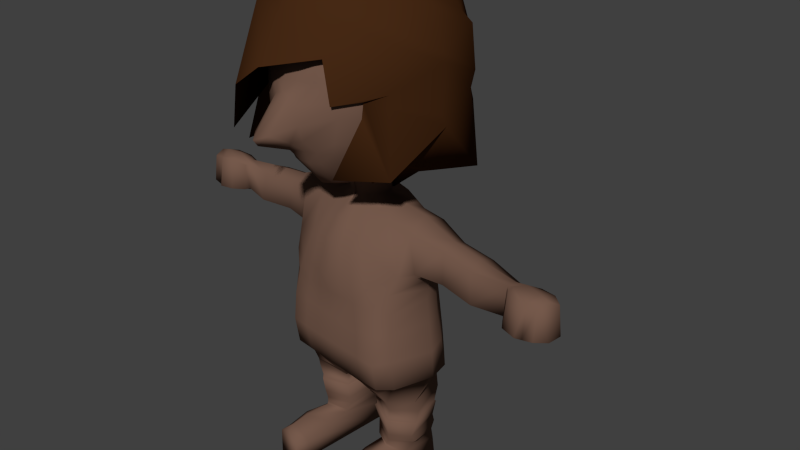 # Source: pirate3.blend  (saved by Blender 2.73.0; exported with 4.5.12 LTS)
import bpy
from mathutils import Matrix  # noqa: F401  (used for matrix-valued properties, if any)

bpy.ops.wm.read_factory_settings(use_empty=True)
scene = bpy.context.scene
scene.name = 'Scene'

# ---- collections
col_collection_1 = bpy.data.collections.new('Collection 1'); scene.collection.children.link(col_collection_1)

# ---- materials (node trees are filled in below, after node groups)
mat_material = bpy.data.materials.new('Material')
mat_material.alpha_threshold = 0.0
mat_material.use_transparent_shadow = False
mat_material.diffuse_color = (0.06072, 0.02195, 0.00731, 1.0)
mat_material.roughness = 0.5
mat_material.specular_intensity = 0.0
mat_material_001 = bpy.data.materials.new('Material.001')
mat_material_001.alpha_threshold = 0.0
mat_material_001.use_transparent_shadow = False
mat_material_001.diffuse_color = (0.1789, 0.101, 0.07178, 1.0)
mat_material_001.roughness = 0.5
mat_material_001.specular_intensity = 0.0

# ---- material node trees

# ---- world
world_world = bpy.data.worlds.new('World'); scene.world = world_world
world_world.color = (0.05088, 0.05088, 0.05088)
world_world.use_sun_shadow = False
world_world.sun_shadow_jitter_overblur = 0.0
world_world.cycles.sampling_method = 'MANUAL'
world_world.cycles.sample_map_resolution = 256

# ---- cameras
cam_camera = bpy.data.cameras.new('Camera')
cam_camera.clip_end = 100.0
cam_camera.lens = 35.0
cam_camera.sensor_width = 32.0
cam_camera.sensor_height = 18.0
cam_camera.ortho_scale = 7.314
cam_camera.dof.focus_distance = 0.0
cam_camera.dof.aperture_fstop = 128.0

# ---- meshes
me_sphere_001 = bpy.data.meshes.new('Sphere.001')
me_sphere_001.from_pydata([(-0.4425, 0.01313, 3.797), (-0.7631, 0.01313, 3.723), (-1.038, 0.01313, 3.453), (-1.25, 0.01313, 3.307), (-1.382, 0.01313, 2.857), (-1.428, 0.01313, 2.716), (-1.382, 0.01313, 2.169), (-1.45, 0.01313, 1.975), (-1.263, 0.01352, 1.486), (-0.7631, 0.01313, 1.362), (-0.4425, 0.01313, 1.229), (-0.3964, 0.1851, 3.835), (-0.674, 0.3454, 3.664), (-0.9124, 0.4831, 3.569), (-1.095, 0.5887, 3.178), (-1.21, 0.6551, 3.071), (-1.25, 0.6777, 2.513), (-1.21, 0.6551, 2.35), (-1.269, 0.6888, 1.546), (-1.107, 0.5959, 1.628), (-0.674, 0.3454, 1.192), (-0.3964, 0.1851, 0.9953), (-0.09845, 0.01313, 1.184), (-0.2705, 0.3111, 3.797), (-0.4308, 0.5887, 3.742), (-0.5684, 0.8271, 3.453), (-0.674, 1.01, 3.339), (-0.7404, 1.125, 2.857), (-0.7631, 1.164, 2.655), (-0.7404, 1.125, 2.169), (-0.7741, 1.183, 1.995), (-0.6809, 1.022, 1.486), (-0.4308, 0.5887, 1.362), (-0.2705, 0.3111, 1.229), (-0.09845, 0.3572, 3.845), (-0.09845, 0.6777, 3.664), (-0.09845, 0.953, 3.594), (-0.09845, 1.164, 3.178), (-0.09845, 1.297, 3.081), (-0.09845, 1.342, 2.513), (-0.09845, 1.297, 2.339), (-0.09845, 1.364, 1.476), (-0.09845, 1.125, 1.677), (-0.09845, 0.6777, 1.137), (-0.09845, 0.3572, 0.9433), (0.07356, 0.3111, 3.797), (0.2338, 0.5887, 3.751), (0.3715, 0.8271, 3.453), (0.4771, 1.01, 3.307), (0.5435, 1.125, 2.857), (0.5662, 1.164, 2.725), (0.5435, 1.125, 2.169), (0.5772, 1.183, 1.943), (0.484, 1.022, 1.486), (0.2338, 0.5887, 1.362), (0.07356, 0.3111, 1.229), (-0.09845, 0.01313, 3.842), (0.1995, 0.1851, 3.846), (0.4771, 0.3454, 3.664), (0.7155, 0.4831, 3.586), (0.8985, 0.5887, 3.178), (1.013, 0.6551, 3.039), (1.053, 0.6777, 2.513), (1.013, 0.6551, 2.296), (1.118, 0.6888, 1.359), (0.9103, 0.5959, 1.672), (0.4771, 0.3454, 1.192), (0.1995, 0.1851, 0.9552), (0.2456, 0.01313, 3.797), (0.5662, 0.01313, 3.736), (0.8414, 0.01313, 3.453), (1.053, 0.01313, 3.33), (1.185, 0.01313, 2.857), (1.231, 0.01313, 2.76), (1.185, 0.01313, 2.169), (1.253, 0.01313, 2.056), (1.066, 0.01352, 1.486), (0.5662, 0.01313, 1.362), (0.2456, 0.01313, 1.229), (0.1995, -0.1589, 3.794), (0.4771, -0.3192, 3.664), (0.7155, -0.4568, 3.576), (0.8985, -0.5624, 3.178), (1.013, -0.6288, 3.058), (1.053, -0.6515, 2.513), (1.013, -0.6288, 2.349), (1.072, -0.6625, 1.536), (0.9103, -0.5689, 1.698), (0.4771, -0.3192, 1.342), (0.1995, -0.1589, 1.093), (0.07356, -0.2848, 3.797), (0.2338, -0.5624, 3.77), (0.3715, -0.8008, 3.453), (0.4771, -0.9838, 3.313), (0.5435, -1.099, 2.884), (0.5981, -1.073, 2.379), (0.8029, -0.7847, 2.412), (0.8367, -0.843, 2.248), (0.484, -0.9953, 1.486), (0.4024, -0.3178, 1.322), (0.1021, -0.2848, 1.229), (-0.09845, -0.3309, 3.838), (-0.09845, -0.6515, 3.664), (-0.09845, -0.9268, 3.61), (-0.09845, -1.138, 3.234), (-0.09845, -1.455, 2.745), (-0.2705, -0.2848, 3.797), (-0.4308, -0.5624, 3.769), (-0.5684, -0.8008, 3.453), (-0.674, -0.9838, 3.37), (-0.5074, -1.494, 2.477), (-0.8057, -1.383, 1.869), (-0.9948, -0.7059, 2.233), (-0.8933, -0.4917, 2.028), (-0.5114, -0.6488, 1.486), (-0.5895, -0.3329, 1.476), (-0.2426, -0.2848, 1.229), (-0.3964, -0.1589, 3.85), (-0.674, -0.3192, 3.664), (-0.9124, -0.4568, 3.567), (-1.095, -0.5624, 3.178), (-1.21, -0.6288, 3.058), (-1.25, -0.6515, 2.513), (-1.21, -0.6288, 2.318), (-1.305, -0.8715, 1.472), (-1.01, -0.5689, 1.644), (-0.674, -0.4118, 1.243), (-0.3964, -0.1589, 1.052)], [], [(10, 9, 20, 21), (9, 8, 19, 20), (8, 7, 18, 19), (7, 6, 17, 18), (6, 5, 16, 17), (5, 4, 15, 16), (4, 3, 14, 15), (3, 2, 13, 14), (2, 1, 12, 13), (1, 0, 11, 12), (21, 20, 32, 33), (20, 19, 31, 32), (19, 18, 30, 31), (18, 17, 29, 30), (17, 16, 28, 29), (16, 15, 27, 28), (15, 14, 26, 27), (14, 13, 25, 26), (13, 12, 24, 25), (12, 11, 23, 24), (33, 32, 43, 44), (32, 31, 42, 43), (31, 30, 41, 42), (30, 29, 40, 41), (29, 28, 39, 40), (28, 27, 38, 39), (27, 26, 37, 38), (26, 25, 36, 37), (25, 24, 35, 36), (24, 23, 34, 35), (44, 43, 54, 55), (43, 42, 53, 54), (42, 41, 52, 53), (41, 40, 51, 52), (40, 39, 50, 51), (39, 38, 49, 50), (38, 37, 48, 49), (37, 36, 47, 48), (36, 35, 46, 47), (35, 34, 45, 46), (55, 54, 66, 67), (54, 53, 65, 66), (53, 52, 64, 65), (52, 51, 63, 64), (51, 50, 62, 63), (50, 49, 61, 62), (49, 48, 60, 61), (48, 47, 59, 60), (47, 46, 58, 59), (46, 45, 57, 58), (67, 66, 77, 78), (66, 65, 76, 77), (65, 64, 75, 76), (64, 63, 74, 75), (63, 62, 73, 74), (62, 61, 72, 73), (61, 60, 71, 72), (60, 59, 70, 71), (59, 58, 69, 70), (58, 57, 68, 69), (78, 77, 88, 89), (77, 76, 87, 88), (76, 75, 86, 87), (75, 74, 85, 86), (74, 73, 84, 85), (73, 72, 83, 84), (72, 71, 82, 83), (71, 70, 81, 82), (70, 69, 80, 81), (69, 68, 79, 80), (89, 88, 99, 100), (88, 87, 98, 99), (87, 86, 97, 98), (86, 85, 96, 97), (85, 84, 95, 96), (84, 83, 94, 95), (83, 82, 93, 94), (82, 81, 92, 93), (81, 80, 91, 92), (80, 79, 90, 91), (94, 93, 104, 105), (93, 92, 103, 104), (92, 91, 102, 103), (91, 90, 101, 102), (105, 104, 109, 110), (104, 103, 108, 109), (103, 102, 107, 108), (102, 101, 106, 107), (116, 115, 126, 127), (115, 114, 125, 126), (114, 113, 124, 125), (113, 112, 123, 124), (112, 111, 122, 123), (111, 110, 121, 122), (110, 109, 120, 121), (109, 108, 119, 120), (108, 107, 118, 119), (107, 106, 117, 118), (22, 10, 21), (0, 56, 11), (22, 21, 33), (11, 56, 23), (22, 33, 44), (23, 56, 34), (22, 44, 55), (34, 56, 45), (22, 55, 67), (45, 56, 57), (22, 67, 78), (57, 56, 68), (22, 78, 89), (68, 56, 79), (22, 89, 100), (79, 56, 90), (90, 56, 101), (101, 56, 106), (22, 116, 127), (106, 56, 117), (22, 127, 10), (127, 126, 9, 10), (126, 125, 8, 9), (125, 124, 7, 8), (124, 123, 6, 7), (123, 122, 5, 6), (122, 121, 4, 5), (121, 120, 3, 4), (120, 119, 2, 3), (119, 118, 1, 2), (118, 117, 0, 1), (117, 56, 0)])
me_sphere_001.polygons.foreach_set('use_smooth', [True] * 130)
_uv = me_sphere_001.uv_layers.new(name='UVMap')
_uv.uv.foreach_set('vector', [0.3698, 0.418, 0.3599, 0.4185, 0.3626, 0.4066, 0.373, 0.4126, 0.3599, 0.4185, 0.3501, 0.4186, 0.343, 0.4052, 0.3626, 0.4066, 0.3501, 0.4186, 0.3443, 0.4235, 0.3367, 0.4088, 0.343, 0.4052, 0.3443, 0.4235, 0.3438, 0.4268, 0.3293, 0.4282, 0.3367, 0.4088, 0.3438, 0.4268, 0.3396, 0.4335, 0.3299, 0.4315, 0.3293, 0.4282, 0.3396, 0.4335, 0.3394, 0.4354, 0.3327, 0.4396, 0.3299, 0.4315, 0.3394, 0.4354, 0.339, 0.4395, 0.334, 0.4411, 0.3327, 0.4396, 0.339, 0.4395, 0.34, 0.4414, 0.3371, 0.4444, 0.334, 0.4411, 0.34, 0.4414, 0.3411, 0.4441, 0.3392, 0.4458, 0.3371, 0.4444, 0.3411, 0.4441, 0.3427, 0.4459, 0.3419, 0.4471, 0.3392, 0.4458, 0.373, 0.4126, 0.3626, 0.4063, 0.3681, 0.3841, 0.3801, 0.4057, 0.3626, 0.4063, 0.343, 0.405, 0.2812, 0.3348, 0.3681, 0.3841, 0.343, 0.405, 0.3367, 0.4088, 0.2958, 0.4228, 0.2812, 0.3348, 0.3367, 0.4088, 0.3293, 0.4282, 0.3043, 0.431, 0.2958, 0.4228, 0.3293, 0.4282, 0.3299, 0.4315, 0.3181, 0.4428, 0.3043, 0.431, 0.3299, 0.4315, 0.3327, 0.4396, 0.3226, 0.4455, 0.3181, 0.4428, 0.3327, 0.4396, 0.334, 0.4411, 0.3312, 0.4483, 0.3226, 0.4455, 0.334, 0.4411, 0.3371, 0.4444, 0.3344, 0.4487, 0.3312, 0.4483, 0.3371, 0.4444, 0.3392, 0.4458, 0.3386, 0.449, 0.3344, 0.4487, 0.3392, 0.4458, 0.3419, 0.4471, 0.3416, 0.4487, 0.3386, 0.449, 0.1768, 0.06328, 0.199, 0.1794, 0.06271, 0.147, 0.07068, 0.01961, 0.199, 0.1794, 0.2812, 0.3348, 0.07552, 0.3858, 0.06271, 0.147, 0.2812, 0.3348, 0.2958, 0.4228, 0.1086, 0.4872, 0.07552, 0.3858, 0.2958, 0.4228, 0.3043, 0.431, 0.2998, 0.4701, 0.1086, 0.4872, 0.3043, 0.431, 0.3181, 0.4428, 0.3099, 0.4667, 0.2998, 0.4701, 0.3181, 0.4428, 0.3226, 0.4455, 0.328, 0.4597, 0.3099, 0.4667, 0.3226, 0.4455, 0.3312, 0.4483, 0.3309, 0.4581, 0.328, 0.4597, 0.3312, 0.4483, 0.3344, 0.4487, 0.3368, 0.4544, 0.3309, 0.4581, 0.3344, 0.4487, 0.3386, 0.449, 0.3395, 0.4525, 0.3368, 0.4544, 0.3386, 0.449, 0.3416, 0.4487, 0.3424, 0.4502, 0.3395, 0.4525, 0.07204, 0.9804, 0.06272, 0.8461, 0.2061, 0.811, 0.1836, 0.9336, 0.06272, 0.8461, 0.07447, 0.5944, 0.2916, 0.6466, 0.2061, 0.811, 0.07447, 0.5944, 0.1086, 0.4872, 0.3175, 0.5355, 0.2916, 0.6466, 0.1086, 0.4872, 0.2998, 0.4701, 0.3249, 0.5112, 0.3175, 0.5355, 0.2998, 0.4701, 0.3099, 0.4667, 0.335, 0.4785, 0.3249, 0.5112, 0.3099, 0.4667, 0.328, 0.4597, 0.3365, 0.474, 0.335, 0.4785, 0.328, 0.4597, 0.3309, 0.4581, 0.34, 0.464, 0.3365, 0.474, 0.3309, 0.4581, 0.3368, 0.4544, 0.3414, 0.4599, 0.34, 0.464, 0.3368, 0.4544, 0.3395, 0.4525, 0.343, 0.4546, 0.3414, 0.4599, 0.3395, 0.4525, 0.3424, 0.4502, 0.3439, 0.4512, 0.343, 0.4546, 0.2088, 0.9005, 0.2387, 0.7973, 0.3314, 0.8716, 0.2718, 0.9797, 0.2387, 0.7973, 0.2916, 0.6466, 0.4756, 0.7125, 0.3314, 0.8716, 0.2916, 0.6466, 0.3175, 0.5355, 0.5116, 0.5983, 0.4756, 0.7125, 0.3175, 0.5355, 0.3249, 0.5112, 0.3686, 0.492, 0.5116, 0.5983, 0.3249, 0.5112, 0.335, 0.4785, 0.3621, 0.4833, 0.3686, 0.492, 0.335, 0.4785, 0.3365, 0.474, 0.3536, 0.4689, 0.3621, 0.4833, 0.3365, 0.474, 0.34, 0.464, 0.3515, 0.4649, 0.3536, 0.4689, 0.34, 0.464, 0.3414, 0.4599, 0.3485, 0.4579, 0.3515, 0.4649, 0.3414, 0.4599, 0.343, 0.4546, 0.3471, 0.4547, 0.3485, 0.4579, 0.343, 0.4546, 0.3439, 0.4512, 0.3457, 0.4512, 0.3471, 0.4547, 0.3982, 0.4242, 0.4056, 0.4337, 0.3973, 0.4424, 0.3917, 0.4329, 0.4056, 0.4337, 0.5501, 0.4918, 0.4038, 0.4566, 0.3973, 0.4424, 0.5501, 0.4918, 0.5116, 0.5983, 0.3955, 0.4636, 0.4038, 0.4566, 0.5116, 0.5983, 0.3686, 0.492, 0.3893, 0.4628, 0.3955, 0.4636, 0.3686, 0.492, 0.3621, 0.4833, 0.3684, 0.4592, 0.3893, 0.4628, 0.3621, 0.4833, 0.3536, 0.4689, 0.3658, 0.4585, 0.3684, 0.4592, 0.3536, 0.4689, 0.3515, 0.4649, 0.3575, 0.4561, 0.3658, 0.4585, 0.3515, 0.4649, 0.3485, 0.4579, 0.3542, 0.4541, 0.3575, 0.4561, 0.3485, 0.4579, 0.3471, 0.4547, 0.3499, 0.4521, 0.3542, 0.4541, 0.3471, 0.4547, 0.3457, 0.4512, 0.3473, 0.4501, 0.3499, 0.4521, 0.5643, 0.01814, 0.6105, 0.02424, 0.5931, 0.07027, 0.551, 0.04204, 0.6105, 0.02424, 0.6804, 0.02749, 0.6583, 0.1072, 0.5931, 0.07027, 0.6804, 0.02749, 0.7792, 0.05759, 0.686, 0.1006, 0.6583, 0.1072, 0.7792, 0.05759, 0.794, 0.07407, 0.7387, 0.1799, 0.686, 0.1006, 0.794, 0.07407, 0.8751, 0.1469, 0.7588, 0.201, 0.7387, 0.1799, 0.8751, 0.1469, 0.8866, 0.1624, 0.8237, 0.2622, 0.7588, 0.201, 0.8866, 0.1624, 0.9403, 0.2374, 0.8443, 0.2827, 0.8237, 0.2622, 0.9403, 0.2374, 0.9577, 0.2783, 0.8941, 0.3348, 0.8443, 0.2827, 0.9577, 0.2783, 0.981, 0.3479, 0.9236, 0.3702, 0.8941, 0.3348, 0.981, 0.3479, 0.9872, 0.4079, 0.9571, 0.4177, 0.9236, 0.3702, 0.551, 0.04204, 0.5924, 0.07129, 0.582, 0.07131, 0.5368, 0.06369, 0.5924, 0.07129, 0.6581, 0.1082, 0.5848, 0.1499, 0.582, 0.07131, 0.6581, 0.1082, 0.686, 0.1006, 0.686, 0.1932, 0.5848, 0.1499, 0.686, 0.1006, 0.7387, 0.1799, 0.7078, 0.2179, 0.686, 0.1932, 0.7387, 0.1799, 0.7588, 0.201, 0.6653, 0.2659, 0.7078, 0.2179, 0.7588, 0.201, 0.8237, 0.2622, 0.7299, 0.3359, 0.6653, 0.2659, 0.8237, 0.2622, 0.8443, 0.2827, 0.8015, 0.3684, 0.7299, 0.3359, 0.8443, 0.2827, 0.8941, 0.3348, 0.8358, 0.3871, 0.8015, 0.3684, 0.8941, 0.3348, 0.9236, 0.3702, 0.8927, 0.4159, 0.8358, 0.3871, 0.9236, 0.3702, 0.9571, 0.4177, 0.9365, 0.4393, 0.8927, 0.4159, 0.7299, 0.3359, 0.8015, 0.3684, 0.768, 0.4592, 0.6644, 0.4602, 0.8015, 0.3684, 0.8358, 0.3871, 0.8351, 0.4624, 0.768, 0.4592, 0.8358, 0.3871, 0.8927, 0.4159, 0.8746, 0.4646, 0.8351, 0.4624, 0.8927, 0.4159, 0.9365, 0.4393, 0.9289, 0.4674, 0.8746, 0.4646, 0.6644, 0.4602, 0.768, 0.4592, 0.797, 0.5506, 0.6207, 0.5396, 0.768, 0.4592, 0.8351, 0.4624, 0.8281, 0.5368, 0.797, 0.5506, 0.8351, 0.4624, 0.8746, 0.4646, 0.8875, 0.515, 0.8281, 0.5368, 0.8746, 0.4646, 0.9289, 0.4674, 0.9331, 0.4959, 0.8875, 0.515, 0.5566, 0.9308, 0.566, 0.8842, 0.5962, 0.8927, 0.5818, 0.9358, 0.566, 0.8842, 0.5778, 0.8532, 0.646, 0.8335, 0.5962, 0.8927, 0.5778, 0.8532, 0.6198, 0.7814, 0.677, 0.8197, 0.646, 0.8335, 0.6198, 0.7814, 0.6554, 0.7306, 0.7023, 0.7425, 0.677, 0.8197, 0.6554, 0.7306, 0.5442, 0.6387, 0.7274, 0.7156, 0.7023, 0.7425, 0.5442, 0.6387, 0.6207, 0.5396, 0.8011, 0.6608, 0.7274, 0.7156, 0.6207, 0.5396, 0.797, 0.5506, 0.8241, 0.6427, 0.8011, 0.6608, 0.797, 0.5506, 0.8281, 0.5368, 0.878, 0.5962, 0.8241, 0.6427, 0.8281, 0.5368, 0.8875, 0.515, 0.9117, 0.5645, 0.878, 0.5962, 0.8875, 0.515, 0.9331, 0.4959, 0.9517, 0.5194, 0.9117, 0.5645, 0.3813, 0.4236, 0.3698, 0.418, 0.373, 0.4126, 0.3427, 0.4459, 0.3447, 0.4481, 0.3419, 0.4471, 0.3813, 0.4236, 0.373, 0.4126, 0.3801, 0.4057, 0.3419, 0.4471, 0.3447, 0.4481, 0.3416, 0.4487, 0.3813, 0.4236, 0.3801, 0.4057, 0.3903, 0.4061, 0.3416, 0.4487, 0.3447, 0.4481, 0.3424, 0.4502, 0.3813, 0.4236, 0.3903, 0.4061, 0.395, 0.4162, 0.3424, 0.4502, 0.3447, 0.4481, 0.3439, 0.4512, 0.3813, 0.4236, 0.395, 0.4162, 0.3982, 0.4242, 0.3439, 0.4512, 0.3447, 0.4481, 0.3457, 0.4512, 0.3813, 0.4236, 0.3982, 0.4242, 0.3917, 0.4329, 0.3457, 0.4512, 0.3447, 0.4481, 0.3473, 0.4501, 0.5154, 0.01814, 0.5643, 0.01814, 0.551, 0.04204, 0.9872, 0.4079, 0.9872, 0.4714, 0.9571, 0.4177, 0.5154, 0.01814, 0.551, 0.04204, 0.5368, 0.06369, 0.9571, 0.4177, 0.9872, 0.4714, 0.9365, 0.4393, 0.9365, 0.4393, 0.9872, 0.4714, 0.9289, 0.4674, 0.9289, 0.4674, 0.9872, 0.4714, 0.9331, 0.4959, 0.5664, 0.97, 0.5566, 0.9308, 0.5818, 0.9358, 0.9331, 0.4959, 0.9872, 0.4714, 0.9517, 0.5194, 0.5664, 0.97, 0.5818, 0.9358, 0.6047, 0.9504, 0.5818, 0.9358, 0.5971, 0.8932, 0.639, 0.9267, 0.6047, 0.9504, 0.5971, 0.8932, 0.6469, 0.8347, 0.6953, 0.904, 0.639, 0.9267, 0.6469, 0.8347, 0.677, 0.8197, 0.74, 0.8682, 0.6953, 0.904, 0.677, 0.8197, 0.7023, 0.7425, 0.7611, 0.8455, 0.74, 0.8682, 0.7023, 0.7425, 0.7274, 0.7156, 0.8365, 0.7842, 0.7611, 0.8455, 0.7274, 0.7156, 0.8011, 0.6608, 0.8546, 0.7649, 0.8365, 0.7842, 0.8011, 0.6608, 0.8241, 0.6427, 0.9124, 0.6994, 0.8546, 0.7649, 0.8241, 0.6427, 0.878, 0.5962, 0.9352, 0.6586, 0.9124, 0.6994, 0.878, 0.5962, 0.9117, 0.5645, 0.9658, 0.5934, 0.9352, 0.6586, 0.9117, 0.5645, 0.9517, 0.5194, 0.9803, 0.5344, 0.9658, 0.5934, 0.9517, 0.5194, 0.9872, 0.4714, 0.9803, 0.5344])
me_sphere_001.materials.append(mat_material)
me_sphere_001.use_remesh_preserve_volume = False
me_sphere_001.use_remesh_preserve_attributes = False
me_sphere_001.use_mirror_vertex_groups = False
me_sphere_001.update()
me_sphere = bpy.data.meshes.new('Sphere')
me_sphere.from_pydata([(-0.3052, -5.334e-07, 3.523), (-0.6031, -5.334e-07, 3.4), (-0.8589, -5.334e-07, 3.203), (-1.015, -5.334e-07, 2.948), (-1.045, -5.315e-07, 2.704), (-1.1, -5.334e-07, 2.455), (-1.023, -5.334e-07, 2.136), (-0.8905, -5.334e-07, 1.838), (-0.7381, -5.334e-07, 1.675), (-0.5695, -5.334e-07, 1.474), (-0.2624, 0.1598, 3.523), (-0.5203, 0.3088, 3.4), (-0.7419, 0.4367, 3.203), (-0.8716, 0.5348, 2.948), (-0.8895, 0.5809, 2.704), (-0.9344, 0.5529, 2.455), (-0.898, 0.4671, 2.136), (-0.7911, 0.3407, 1.838), (-0.6211, 0.2103, 1.675), (-0.5203, 0.1147, 1.474), (-0.2624, 0.1598, 1.262), (-0.1453, 0.3558, 3.523), (-0.2943, 0.6137, 3.4), (-0.4222, 0.8353, 3.203), (-0.5203, 1.005, 2.948), (-0.5818, 1.085, 2.704), (-0.6031, 1.084, 2.455), (-0.582, 0.9827, 2.136), (-0.5203, 0.8112, 1.838), (-0.4222, 0.6251, 1.675), (-0.2943, 0.4412, 1.492), (-0.1453, 0.2768, 1.262), (-0.1453, -0.2768, 3.523), (-0.2943, -0.5348, 3.4), (-0.4222, -0.7563, 3.203), (-0.5203, -0.9263, 2.948), (-0.5818, -0.9745, 2.795), (-0.5575, -1.024, 2.383), (-0.5911, -0.9677, 2.217), (-0.4848, -0.9466, 1.9), (-0.4222, -0.9147, 1.75), (-0.2895, -0.5407, 1.264), (-0.1453, -0.2768, 1.262), (-0.2624, -0.1598, 3.523), (-0.5203, -0.3088, 3.4), (-0.7419, -0.4367, 3.203), (-0.8716, -0.5348, 2.948), (-0.8895, -0.5809, 2.704), (-0.9344, -0.6175, 2.455), (-0.8637, -0.5964, 2.136), (-0.7372, -0.7231, 1.898), (-0.6211, -0.755, 1.733), (-0.4882, -0.2868, 1.409), (-0.2624, -0.1598, 1.262), (-0.3052, -5.334e-07, 1.262), (-0.2588, 0.0, 0.9659), (-0.4022, 0.0, 0.9668), (-0.5843, -1.49e-08, 0.9272), (-1.033, 6.895e-09, 0.05792), (-0.9717, 8.675e-09, -0.1051), (-0.9735, 2.94e-08, -0.2513), (-1.01, 3.714e-09, -0.5784), (-1.067, 1.693e-08, -0.9819), (-1.077, 0.008986, -1.369), (-0.9347, -0.1766, -1.747), (-0.2241, 0.1294, 0.9659), (-0.433, 0.25, 0.866), (-0.6214, 0.2992, 0.7656), (-0.9322, 0.3063, 0.2118), (-0.8687, 0.3077, -0.02773), (-0.8813, 0.2537, -0.2997), (-0.9389, 0.2203, -0.5772), (-0.9929, 0.2431, -0.9347), (-0.9965, 0.3092, -1.369), (-0.6969, 0.4635, -1.709), (-0.3084, 0.3636, -1.797), (-0.1294, 0.2241, 0.9659), (-0.25, 0.3897, 0.866), (-0.3536, 0.4485, 0.7071), (-0.433, 0.467, 0.4556), (-0.5872, 0.4897, -0.02773), (-0.6599, 0.4953, -0.2513), (-0.7381, 0.4672, -0.5784), (-0.7663, 0.4942, -0.9819), (-0.7768, 0.5222, -1.369), (-0.4834, 0.4881, -1.697), (-0.273, 0.3913, -1.756), (-0.1294, -0.2241, 0.9659), (-0.25, -0.265, 0.866), (-0.3536, -0.4168, 0.7071), (-0.433, -0.5949, 0.4556), (-0.5872, -0.6784, -0.02773), (-0.6599, -0.7002, -0.2513), (-0.7381, -0.7296, -0.5784), (-0.7663, -0.758, -0.9819), (-0.7768, -0.6993, -1.369), (-0.4834, -0.4148, -1.752), (-0.2283, -0.3509, -1.803), (-0.2241, -0.1294, 0.9659), (-0.433, -0.25, 0.866), (-0.6214, -0.2968, 0.7656), (-0.9322, -0.4342, 0.2118), (-0.8687, -0.5488, -0.02773), (-0.8813, -0.5473, -0.2997), (-0.8784, -0.5578, -0.5772), (-0.9324, -0.5807, -0.9347), (-0.9335, -0.5339, -1.369), (-0.6969, -0.4576, -1.745), (-0.2685, -0.3563, -1.832), (-0.2034, 0.03477, -1.816), (-0.9475, -2.98e-08, 0.8813), (-1.148, 3.722e-09, 0.1006), (-0.9644, 0.2913, 0.7325), (-1.067, 0.2989, 0.2355), (-0.9659, -0.2913, 0.7466), (-1.067, -0.2989, 0.2465), (-1.399, 6.171e-09, 0.7108), (-1.509, 6.171e-09, 0.1425), (-1.405, 0.1856, 0.6204), (-1.453, 0.2273, 0.2255), (-1.406, -0.1856, 0.634), (-1.452, -0.2273, 0.2383), (-1.9, -0.1002, 0.7086), (-2.027, -0.1002, 0.1308), (-1.905, 0.1291, 0.6049), (-1.961, 0.1807, 0.2205), (-1.906, -0.2596, 0.6135), (-1.959, -0.3111, 0.2282), (-2.471, -0.1651, 0.1817), (-2.454, -0.002128, 0.5504), (-2.493, 0.01221, 0.185), (-2.42, -0.1281, 0.6469), (-2.38, -0.1884, 0.6041), (-2.392, -0.2329, 0.2406), (-2.622, -0.1774, 0.7127), (-2.714, -0.2355, 0.1965), (-2.67, 0.0207, 0.6035), (-2.718, 0.04324, 0.1784), (-2.548, -0.3154, 0.7175), (-2.578, -0.3854, 0.2306), (-2.845, -0.2385, 0.7197), (-2.937, -0.2966, 0.2035), (-2.738, -0.4969, 0.2561), (-2.74, -0.4225, 0.6698), (-2.783, -0.3765, 0.6523), (-2.801, -0.4465, 0.2375), (-2.531, -0.4481, 0.2596), (-2.533, -0.3737, 0.6733), (-2.89, -0.04043, 0.6382), (-2.941, -0.01788, 0.1854), (-2.42, -0.3054, 0.2374), (-2.421, -0.2581, 0.6002), (-2.976, -0.2561, 0.6903), (-3.038, -0.2959, 0.2424), (-3.012, -0.1208, 0.6151), (-3.042, -0.1054, 0.2384), (-2.934, -0.4021, 0.6442), (-2.946, -0.4499, 0.2741), (-0.7163, -0.4275, -1.865), (-0.9618, -0.1383, -1.903), (-0.7525, 0.4325, -1.89), (-0.2738, -0.2713, -1.878), (-0.3531, 0.3636, -1.914), (-0.4978, 0.3815, -1.914), (-0.6577, -0.4387, -2.078), (-0.9545, -0.1738, -2.108), (-0.7642, 0.3838, -2.12), (-0.2802, -0.298, -2.08), (-0.2999, 0.3195, -2.105), (-0.4301, 0.396, -2.106), (-0.6605, -0.3979, -2.312), (-0.8783, -0.1899, -2.338), (-0.7317, 0.3565, -2.35), (-0.3159, -0.25, -2.317), (-0.3437, 0.3083, -2.339), (-0.4385, 0.3754, -2.337), (-0.6437, -0.3801, -2.425), (-0.8894, -0.1245, -2.445), (-0.7382, 0.3783, -2.461), (-0.287, -0.2284, -2.416), (-0.3389, 0.3245, -2.446), (-0.4414, 0.3853, -2.446), (-0.6168, -0.4005, -2.478), (-0.8006, -0.09064, -2.543), (-0.7046, 0.3605, -2.616), (-0.352, -0.2941, -2.524), (-0.3849, 0.3263, -2.607), (-0.45, 0.3649, -2.607), (-0.6241, -0.4135, -2.525), (-0.7705, -0.2176, -2.669), (-0.7149, 0.377, -2.768), (-0.3745, -0.2707, -2.598), (-0.3892, 0.3102, -2.754), (-0.4405, 0.3855, -2.762), (-0.6137, -0.7938, -2.496), (-0.8162, -0.6386, -2.637), (-0.7317, 0.3904, -3.026), (-0.3473, -0.5452, -2.629), (-0.3552, 0.3502, -3.018), (-0.5507, 0.4095, -3.027), (-0.6345, -1.002, -2.549), (-0.8465, -0.9258, -2.733), (-0.8307, -0.9127, -3.03), (-0.3639, -0.9725, -2.706), (-0.3951, -0.9485, -3.03), (-0.6141, -0.9554, -3.04), (-0.6272, -1.094, -2.627), (-0.8082, -1.097, -2.703), (-0.7745, -1.137, -3.028), (-0.4186, -1.139, -2.703), (-0.4298, -1.159, -3.028), (-0.6122, -1.145, -3.036), (-0.1217, -1.544, 2.051), (-0.2402, -1.239, 2.115), (-0.2241, -1.182, 1.927), (-0.1289, -1.276, 1.898), (-0.09515, -0.2916, 3.523), (-0.1927, -0.5634, 3.4), (-0.09456, -0.591, 3.4), (-0.2764, -1.024, 1.756), (-0.1356, -1.093, 1.761), (-0.2764, -0.7967, 3.203), (-0.1357, -0.8357, 3.203), (-0.2026, -0.5816, 1.243), (-0.1188, -0.621, 1.223), (-0.3406, -0.9758, 2.948), (-0.1672, -1.024, 2.948), (-0.09015, -0.2916, 1.262), (-0.3809, -1.06, 2.795), (-0.1869, -1.112, 2.704), (-0.211, -1.21, 2.338), (-0.1094, -1.238, 2.421), (-0.2372, -0.7523, -0.5784), (-0.4832, -0.7412, -0.5784), (-0.5016, -0.7722, -0.9706), (-0.2462, -0.7859, -0.9596), (-0.08472, -0.2361, 0.9659), (-0.1637, -0.2881, 0.866), (-0.08033, -0.3104, 0.866), (-0.5001, -0.7129, -1.357), (-0.233, -0.726, -1.346), (-0.2315, -0.4495, 0.7071), (-0.1136, -0.4811, 0.7071), (-0.3165, -0.4351, -1.727), (-0.1553, -0.4343, -1.702), (-0.2835, -0.6218, 0.4556), (-0.1391, -0.6478, 0.4556), (-0.1787, -0.3437, -1.795), (-0.08772, -0.3156, -1.787), (-0.3844, -0.714, -0.02773), (-0.1887, -0.7483, -0.02773), (-0.432, -0.7156, -0.2513), (-0.212, -0.7305, -0.2513), (-0.6819, -5.334e-07, 1.608), (-0.6257, -5.334e-07, 1.541), (-0.5875, 0.1784, 1.608), (-0.5539, 0.1466, 1.541), (-0.3796, 0.5638, 1.614), (-0.3369, 0.5025, 1.553), (-0.3653, -0.8741, 1.596), (-0.3464, -0.6168, 1.325), (-0.5768, -0.5989, 1.586), (-0.5325, -0.4428, 1.498), (-0.1174, -1.036, 1.6), (-0.1371, -0.7181, 1.268), (-0.2391, -0.9563, 1.598), (-0.2399, -0.6683, 1.296), (-1.073, -5.325e-07, 2.58), (-0.9119, 0.5669, 2.58), (-0.5924, 1.084, 2.58), (-0.5924, -0.9803, 2.607), (-0.9119, -0.5992, 2.58), (-0.1854, -1.147, 2.588), (-0.3853, -1.093, 2.598), (-1.04, -0.02861, -1.379), (-0.9415, 0.3117, -1.374), (-0.7303, 0.4904, -1.373), (-0.7303, -0.6643, -1.38), (-0.8892, -0.5214, -1.379), (-0.2347, -0.6687, -1.354), (-0.4781, -0.6665, -1.367), (-0.4512, 0.3821, -2.105), (-0.7495, 0.3701, -2.112), (-0.3268, 0.3092, -2.105), (-0.2976, -0.2716, -2.079), (-0.6624, -0.406, -2.075), (-0.9308, -0.1539, -2.105), (0.3052, -5.334e-07, 3.523), (0.6031, -5.334e-07, 3.4), (0.8589, -5.334e-07, 3.203), (1.015, -5.334e-07, 2.948), (1.045, -5.315e-07, 2.704), (1.1, -5.334e-07, 2.455), (1.023, -5.334e-07, 2.136), (0.8905, -5.334e-07, 1.838), (0.7381, -5.334e-07, 1.675), (0.5695, -5.334e-07, 1.474), (0.2624, 0.1598, 3.523), (0.5203, 0.3088, 3.4), (0.7419, 0.4367, 3.203), (0.8716, 0.5348, 2.948), (0.8895, 0.5809, 2.704), (0.9344, 0.5529, 2.455), (0.898, 0.4671, 2.136), (0.7911, 0.3407, 1.838), (0.6211, 0.2103, 1.675), (0.5203, 0.1147, 1.474), (0.2624, 0.1598, 1.262), (0.1453, 0.3558, 3.523), (0.2943, 0.6137, 3.4), (0.4222, 0.8353, 3.203), (0.5203, 1.005, 2.948), (0.5818, 1.085, 2.704), (0.6031, 1.062, 2.455), (0.582, 0.9827, 2.136), (0.5203, 0.8112, 1.838), (0.4222, 0.6251, 1.675), (0.2943, 0.4412, 1.492), (0.1453, 0.2768, 1.262), (0.0, 0.3986, 3.523), (0.0, 0.6965, 3.4), (0.0, 0.9523, 3.203), (0.0, 1.149, 2.948), (0.0, 1.241, 2.704), (0.0, 1.249, 2.455), (0.0, 1.143, 2.136), (0.0, 0.9545, 1.838), (0.0, 0.7421, 1.675), (0.0, 0.5239, 1.492), (0.0, 0.3197, 1.262), (0.0, -9.499e-07, 3.565), (0.0, -0.3059, 3.523), (0.0, -0.6175, 3.4), (0.0, -0.8733, 3.203), (0.0, -1.07, 2.948), (0.0, -1.162, 2.704), (0.0, -1.235, 2.455), (0.0, -1.665, 2.008), (0.0, -1.607, 1.925), (0.0, -1.194, 1.766), (0.0, -0.6591, 1.202), (0.0, -0.3197, 1.262), (0.1453, -0.2768, 3.523), (0.2943, -0.5348, 3.4), (0.4222, -0.7563, 3.203), (0.5203, -0.9263, 2.948), (0.5818, -0.9745, 2.795), (0.5575, -1.024, 2.383), (0.5911, -0.9677, 2.217), (0.4848, -0.9466, 1.9), (0.4222, -0.9147, 1.75), (0.2895, -0.5407, 1.264), (0.1453, -0.2768, 1.262), (0.2624, -0.1598, 3.523), (0.5203, -0.3088, 3.4), (0.7419, -0.4367, 3.203), (0.8716, -0.5348, 2.948), (0.8895, -0.5809, 2.704), (0.9344, -0.6175, 2.455), (0.8637, -0.5964, 2.136), (0.7372, -0.7231, 1.898), (0.6211, -0.755, 1.733), (0.4882, -0.2868, 1.409), (0.2624, -0.1598, 1.262), (0.3052, -5.334e-07, 1.262), (0.2588, 0.0, 0.9659), (0.4022, 0.0, 0.9668), (0.5843, -1.49e-08, 0.9272), (1.033, 6.895e-09, 0.05792), (0.9717, 8.675e-09, -0.1051), (0.9735, 2.94e-08, -0.2513), (1.01, 3.714e-09, -0.5784), (1.067, 1.693e-08, -0.9819), (1.077, 0.008986, -1.369), (0.9347, -0.1766, -1.747), (0.2241, 0.1294, 0.9659), (0.433, 0.25, 0.866), (0.6214, 0.2992, 0.7656), (0.9322, 0.3063, 0.2118), (0.8687, 0.3077, -0.02773), (0.8813, 0.2537, -0.2997), (0.9389, 0.2203, -0.5772), (0.9929, 0.2431, -0.9347), (0.9965, 0.3092, -1.369), (0.6969, 0.4635, -1.709), (0.3084, 0.3636, -1.797), (0.0, 0.0, -1.813), (0.1294, 0.2241, 0.9659), (0.25, 0.3897, 0.866), (0.3536, 0.4485, 0.7071), (0.433, 0.467, 0.4556), (0.5872, 0.4897, -0.02773), (0.6599, 0.4953, -0.2513), (0.7381, 0.4672, -0.5784), (0.7663, 0.4942, -0.9819), (0.7768, 0.5222, -1.369), (0.4834, 0.4881, -1.697), (0.273, 0.3913, -1.756), (0.0, 0.2588, 0.9659), (0.0, 0.4567, 0.866), (0.0, 0.5432, 0.7071), (0.0, 0.583, 0.4556), (0.0, 0.5928, -0.02773), (0.0, 0.5794, -0.2513), (0.0, 0.5401, -0.5784), (0.0, 0.6076, -0.949), (0.0, 0.6435, -1.335), (0.0, 0.4591, -1.679), (0.0, 0.2588, -1.779), (0.0, -0.2588, 0.9659), (0.0, -0.332, 0.866), (0.0, -0.5116, 0.7071), (0.0, -0.6728, 0.4556), (0.0, -0.7814, -0.02773), (0.0, -0.7448, -0.2513), (0.0, -0.7631, -0.5784), (0.0, -0.7991, -0.949), (0.0, -0.7386, -1.335), (0.0, -0.4483, -1.679), (0.0, -0.2759, -1.779), (0.1294, -0.2241, 0.9659), (0.25, -0.265, 0.866), (0.3536, -0.4168, 0.7071), (0.433, -0.5949, 0.4556), (0.5872, -0.6784, -0.02773), (0.6599, -0.7002, -0.2513), (0.7381, -0.7296, -0.5784), (0.7663, -0.758, -0.9819), (0.7768, -0.6993, -1.369), (0.4834, -0.4148, -1.752), (0.2283, -0.3509, -1.803), (0.2241, -0.1294, 0.9659), (0.433, -0.25, 0.866), (0.6214, -0.2968, 0.7656), (0.9322, -0.4342, 0.2118), (0.8687, -0.5488, -0.02773), (0.8813, -0.5473, -0.2997), (0.8784, -0.5578, -0.5772), (0.9324, -0.5807, -0.9347), (0.9335, -0.5339, -1.369), (0.6969, -0.4576, -1.745), (0.2685, -0.3563, -1.832), (0.2034, 0.03477, -1.816), (0.9475, -2.98e-08, 0.8813), (1.148, 3.722e-09, 0.1006), (0.9644, 0.2913, 0.7325), (1.067, 0.2989, 0.2355), (0.9659, -0.2913, 0.7466), (1.067, -0.2989, 0.2465), (1.399, 6.171e-09, 0.7108), (1.509, 6.171e-09, 0.1425), (1.405, 0.1856, 0.6204), (1.453, 0.2273, 0.2255), (1.406, -0.1856, 0.634), (1.452, -0.2273, 0.2383), (1.9, -0.1002, 0.7086), (2.027, -0.1002, 0.1308), (1.905, 0.1291, 0.6049), (1.961, 0.1807, 0.2205), (1.906, -0.2596, 0.6135), (1.959, -0.3111, 0.2282), (2.471, -0.1651, 0.1817), (2.454, -0.002128, 0.5504), (2.493, 0.01221, 0.185), (2.42, -0.1281, 0.6469), (2.38, -0.1884, 0.6041), (2.392, -0.2329, 0.2406), (2.622, -0.1774, 0.7127), (2.714, -0.2355, 0.1965), (2.67, 0.0207, 0.6035), (2.718, 0.04324, 0.1784), (2.548, -0.3154, 0.7175), (2.578, -0.3854, 0.2306), (2.845, -0.2385, 0.7197), (2.937, -0.2966, 0.2035), (2.738, -0.4969, 0.2561), (2.74, -0.4225, 0.6698), (2.783, -0.3765, 0.6523), (2.801, -0.4465, 0.2375), (2.531, -0.4481, 0.2596), (2.533, -0.3737, 0.6733), (2.89, -0.04043, 0.6382), (2.941, -0.01788, 0.1854), (2.42, -0.3054, 0.2374), (2.421, -0.2581, 0.6002), (2.976, -0.2561, 0.6903), (3.038, -0.2959, 0.2424), (3.012, -0.1208, 0.6151), (3.042, -0.1054, 0.2384), (2.934, -0.4021, 0.6442), (2.946, -0.4499, 0.2741), (0.7163, -0.4275, -1.865), (0.9618, -0.1383, -1.903), (0.7525, 0.4325, -1.89), (0.2738, -0.2713, -1.878), (0.3531, 0.3636, -1.914), (0.4978, 0.3815, -1.914), (0.6577, -0.4387, -2.078), (0.9545, -0.1738, -2.108), (0.7642, 0.3838, -2.12), (0.2802, -0.298, -2.08), (0.2999, 0.3195, -2.105), (0.4301, 0.396, -2.106), (0.6605, -0.3979, -2.312), (0.8783, -0.1899, -2.338), (0.7317, 0.3565, -2.35), (0.3159, -0.25, -2.317), (0.3437, 0.3083, -2.339), (0.4385, 0.3754, -2.337), (0.6437, -0.3801, -2.425), (0.8894, -0.1245, -2.445), (0.7382, 0.3783, -2.461), (0.287, -0.2284, -2.416), (0.3389, 0.3245, -2.446), (0.4414, 0.3853, -2.446), (0.6168, -0.4005, -2.478), (0.8006, -0.09064, -2.543), (0.7046, 0.3605, -2.616), (0.352, -0.2941, -2.524), (0.3849, 0.3263, -2.607), (0.45, 0.3649, -2.607), (0.6241, -0.4135, -2.525), (0.7705, -0.2176, -2.669), (0.7149, 0.377, -2.768), (0.3745, -0.2707, -2.598), (0.3892, 0.3102, -2.754), (0.4405, 0.3855, -2.762), (0.6137, -0.7938, -2.496), (0.8162, -0.6386, -2.637), (0.7317, 0.3904, -3.026), (0.3473, -0.5452, -2.629), (0.3552, 0.3502, -3.018), (0.5507, 0.4095, -3.027), (0.6345, -1.002, -2.549), (0.8465, -0.9258, -2.733), (0.8307, -0.9127, -3.03), (0.3639, -0.9725, -2.706), (0.3951, -0.9485, -3.03), (0.6141, -0.9554, -3.04), (0.6272, -1.094, -2.627), (0.8082, -1.097, -2.703), (0.7745, -1.137, -3.028), (0.4186, -1.139, -2.703), (0.4298, -1.159, -3.028), (0.6122, -1.145, -3.036), (0.1217, -1.544, 2.051), (0.2402, -1.239, 2.115), (0.2241, -1.182, 1.927), (0.1289, -1.276, 1.898), (0.09515, -0.2916, 3.523), (0.1927, -0.5634, 3.4), (0.09456, -0.591, 3.4), (0.2764, -1.024, 1.756), (0.1356, -1.093, 1.761), (0.2764, -0.7967, 3.203), (0.1357, -0.8357, 3.203), (0.2026, -0.5816, 1.243), (0.1188, -0.621, 1.223), (0.3406, -0.9758, 2.948), (0.1672, -1.024, 2.948), (0.09015, -0.2916, 1.262), (0.0, -0.3059, 1.262), (0.3809, -1.06, 2.795), (0.1869, -1.112, 2.704), (0.211, -1.21, 2.338), (0.1094, -1.238, 2.421), (0.2372, -0.7523, -0.5784), (0.4832, -0.7412, -0.5784), (0.5016, -0.7722, -0.9706), (0.2462, -0.7859, -0.9596), (0.0, -0.2477, 0.9659), (0.08472, -0.2361, 0.9659), (0.1637, -0.2881, 0.866), (0.08033, -0.3104, 0.866), (0.5001, -0.7129, -1.357), (0.233, -0.726, -1.346), (0.2315, -0.4495, 0.7071), (0.1136, -0.4811, 0.7071), (0.3165, -0.4351, -1.727), (0.1553, -0.4343, -1.702), (0.2835, -0.6218, 0.4556), (0.1391, -0.6478, 0.4556), (0.1787, -0.3437, -1.795), (0.08772, -0.3156, -1.787), (0.3844, -0.714, -0.02773), (0.1887, -0.7483, -0.02773), (0.432, -0.7156, -0.2513), (0.212, -0.7305, -0.2513), (0.6819, -5.334e-07, 1.608), (0.6257, -5.334e-07, 1.541), (0.5875, 0.1784, 1.608), (0.5539, 0.1466, 1.541), (0.3796, 0.5638, 1.614), (0.3369, 0.5025, 1.553), (0.0, 0.6694, 1.614), (0.0, 0.5967, 1.553), (0.0, -1.066, 1.618), (0.0, -0.7661, 1.241), (0.3653, -0.8741, 1.596), (0.3464, -0.6168, 1.325), (0.5768, -0.5989, 1.586), (0.5325, -0.4428, 1.498), (0.1174, -1.036, 1.6), (0.1371, -0.7181, 1.268), (0.2391, -0.9563, 1.598), (0.2399, -0.6683, 1.296), (1.073, -5.325e-07, 2.58), (0.9119, 0.5669, 2.58), (0.5924, 1.084, 2.58), (0.0, 1.245, 2.58), (0.0, -1.198, 2.58), (0.5924, -0.9803, 2.607), (0.9119, -0.5992, 2.58), (0.1854, -1.147, 2.588), (0.3853, -1.093, 2.598), (1.04, -0.02861, -1.379), (0.9415, 0.3117, -1.374), (0.7303, 0.4904, -1.373), (0.0, 0.5887, -1.342), (0.0, -0.6708, -1.342), (0.7303, -0.6643, -1.38), (0.8892, -0.5214, -1.379), (0.2347, -0.6687, -1.354), (0.4781, -0.6665, -1.367), (0.4512, 0.3821, -2.105), (0.7495, 0.3701, -2.112), (0.3268, 0.3092, -2.105), (0.2976, -0.2716, -2.079), (0.6624, -0.406, -2.075), (0.9308, -0.1539, -2.105)], [], [(253, 8, 18, 255), (3, 2, 12, 13), (4, 3, 13, 14), (267, 4, 14, 268), (6, 5, 15, 16), (7, 6, 16, 17), (1, 0, 10, 11), (8, 7, 17, 18), (2, 1, 11, 12), (20, 19, 30, 31), (14, 13, 24, 25), (268, 14, 25, 269), (16, 15, 26, 27), (17, 16, 27, 28), (11, 10, 21, 22), (18, 17, 28, 29), (12, 11, 22, 23), (255, 18, 29, 257), (13, 12, 23, 24), (257, 29, 327, 594), (24, 23, 321, 322), (31, 30, 328, 329), (25, 24, 322, 323), (269, 25, 323, 609), (27, 26, 324, 325), (28, 27, 325, 326), (22, 21, 319, 320), (29, 28, 326, 327), (23, 22, 320, 321), (214, 213, 38, 39), (217, 216, 32, 33), (219, 214, 39, 40), (221, 217, 33, 34), (265, 219, 40, 259), (225, 221, 34, 35), (227, 223, 41, 42), (228, 225, 35, 36), (273, 228, 36, 270), (213, 230, 37, 38), (39, 38, 49, 50), (33, 32, 43, 44), (40, 39, 50, 51), (34, 33, 44, 45), (259, 40, 51, 261), (35, 34, 45, 46), (42, 41, 52, 53), (36, 35, 46, 47), (270, 36, 47, 271), (38, 37, 48, 49), (54, 9, 19, 20), (0, 330, 10), (10, 330, 21), (21, 330, 319), (32, 330, 43), (49, 48, 5, 6), (43, 330, 0), (50, 49, 6, 7), (44, 43, 0, 1), (51, 50, 7, 8), (45, 44, 1, 2), (261, 51, 8, 253), (46, 45, 2, 3), (53, 52, 9, 54), (47, 46, 3, 4), (271, 47, 4, 267), (274, 63, 73, 275), (57, 67, 112, 110), (59, 58, 68, 69), (60, 59, 69, 70), (61, 60, 70, 71), (62, 61, 71, 72), (56, 55, 65, 66), (63, 62, 72, 73), (57, 56, 66, 67), (75, 74, 85, 86), (69, 68, 79, 80), (70, 69, 80, 81), (71, 70, 81, 82), (72, 71, 82, 83), (66, 65, 76, 77), (73, 72, 83, 84), (67, 66, 77, 78), (275, 73, 84, 276), (68, 67, 78, 79), (276, 84, 406, 618), (79, 78, 400, 401), (86, 85, 407, 408), (80, 79, 401, 402), (81, 80, 402, 403), (82, 81, 403, 404), (83, 82, 404, 405), (77, 76, 398, 399), (84, 83, 405, 406), (78, 77, 399, 400), (234, 233, 93, 94), (237, 236, 87, 88), (239, 234, 94, 95), (241, 237, 88, 89), (280, 239, 95, 277), (245, 241, 89, 90), (247, 243, 96, 97), (249, 245, 90, 91), (251, 249, 91, 92), (233, 251, 92, 93), (94, 93, 104, 105), (88, 87, 98, 99), (95, 94, 105, 106), (89, 88, 99, 100), (277, 95, 106, 278), (90, 89, 100, 101), (97, 96, 107, 108), (91, 90, 101, 102), (92, 91, 102, 103), (93, 92, 103, 104), (64, 159, 158, 107), (386, 109, 75), (386, 75, 86), (386, 86, 408), (386, 419, 248, 247, 97), (386, 97, 108), (104, 103, 60, 61), (105, 104, 61, 62), (99, 98, 55, 56), (106, 105, 62, 63), (100, 99, 56, 57), (278, 106, 63, 274), (58, 101, 115, 111), (107, 158, 161, 108), (102, 101, 58, 59), (386, 108, 109), (103, 102, 59, 60), (53, 98, 87, 42), (54, 55, 98, 53), (20, 65, 55, 54), (31, 76, 65, 20), (329, 398, 76, 31), (67, 68, 113, 112), (100, 57, 110, 114), (101, 100, 114, 115), (68, 58, 111, 113), (113, 111, 117, 119), (111, 115, 121, 117), (110, 112, 118, 116), (114, 110, 116, 120), (115, 114, 120, 121), (112, 113, 119, 118), (120, 116, 122, 126), (118, 119, 125, 124), (121, 120, 126, 127), (119, 117, 123, 125), (117, 121, 127, 123), (116, 118, 124, 122), (125, 123, 128, 130), (124, 125, 130, 129), (132, 131, 134, 138), (133, 132, 151, 150), (144, 145, 142, 143), (135, 139, 145, 141), (138, 134, 140, 144), (138, 144, 143, 147), (148, 149, 155, 154), (145, 139, 146, 142), (132, 138, 147, 151), (139, 133, 150, 146), (146, 147, 143, 142), (150, 151, 147, 146), (74, 160, 159, 64), (160, 74, 75, 162, 163), (75, 109, 108, 161, 162), (282, 281, 169, 166), (281, 283, 168, 169), (283, 284, 167, 168), (284, 285, 164, 167), (286, 282, 166, 165), (285, 286, 165, 164), (168, 167, 173, 174), (167, 164, 170, 173), (164, 165, 171, 170), (166, 169, 175, 172), (165, 166, 172, 171), (169, 168, 174, 175), (172, 175, 181, 178), (171, 172, 178, 177), (175, 174, 180, 181), (174, 173, 179, 180), (173, 170, 176, 179), (170, 171, 177, 176), (180, 179, 185, 186), (179, 176, 182, 185), (176, 177, 183, 182), (178, 181, 187, 184), (177, 178, 184, 183), (181, 180, 186, 187), (183, 184, 190, 189), (187, 186, 192, 193), (186, 185, 191, 192), (185, 182, 188, 191), (182, 183, 189, 188), (184, 187, 193, 190), (189, 190, 196, 195), (193, 192, 198, 199), (192, 191, 197, 198), (191, 188, 194, 197), (188, 189, 195, 194), (190, 193, 199, 196), (198, 197, 203, 204), (197, 194, 200, 203), (194, 195, 201, 200), (196, 199, 205, 202), (195, 196, 202, 201), (199, 198, 204, 205), (201, 202, 208, 207), (205, 204, 210, 211), (204, 203, 209, 210), (203, 200, 206, 209), (200, 201, 207, 206), (202, 205, 211, 208), (206, 207, 208, 211, 210, 209), (152, 154, 155, 153, 157, 156), (123, 127, 133, 128), (122, 124, 129, 131), (126, 122, 131, 132), (127, 126, 132, 133), (130, 128, 135, 137), (128, 133, 139, 135), (131, 129, 136, 134), (129, 130, 137, 136), (136, 137, 149, 148), (137, 135, 141, 149), (134, 136, 148, 140), (145, 144, 156, 157), (149, 141, 153, 155), (141, 145, 157, 153), (140, 148, 154, 152), (144, 140, 152, 156), (42, 87, 236, 227), (227, 236, 570, 561), (415, 414, 252, 232), (232, 252, 251, 233), (414, 413, 250, 252), (252, 250, 249, 251), (413, 412, 246, 250), (250, 246, 245, 249), (419, 418, 244, 248), (248, 244, 243, 247), (412, 411, 242, 246), (246, 242, 241, 245), (619, 417, 240, 279), (279, 240, 239, 280), (411, 410, 238, 242), (242, 238, 237, 241), (417, 416, 235, 240), (240, 235, 234, 239), (410, 409, 570, 238), (238, 570, 236, 237), (416, 415, 232, 235), (235, 232, 233, 234), (337, 336, 231, 212), (212, 231, 230, 213), (610, 335, 229, 272), (272, 229, 228, 273), (335, 334, 226, 229), (229, 226, 225, 228), (341, 340, 224, 561), (561, 224, 223, 227), (334, 333, 222, 226), (226, 222, 221, 225), (596, 339, 220, 263), (263, 220, 219, 265), (333, 332, 218, 222), (222, 218, 217, 221), (339, 338, 215, 220), (220, 215, 214, 219), (338, 337, 212, 215), (215, 212, 213, 214), (224, 264, 266, 223), (264, 263, 265, 266), (340, 597, 264, 224), (597, 596, 263, 264), (52, 262, 254, 9), (262, 261, 253, 254), (41, 260, 262, 52), (260, 259, 261, 262), (223, 266, 260, 41), (266, 265, 259, 260), (30, 258, 595, 328), (258, 257, 594, 595), (19, 256, 258, 30), (256, 255, 257, 258), (9, 254, 256, 19), (254, 253, 255, 256), (231, 272, 273, 230), (336, 610, 272, 231), (48, 271, 267, 5), (37, 270, 271, 48), (230, 273, 270, 37), (26, 269, 609, 324), (15, 268, 269, 26), (5, 267, 268, 15), (244, 279, 280, 243), (418, 619, 279, 244), (107, 278, 274, 64), (96, 277, 278, 107), (243, 280, 277, 96), (85, 276, 618, 407), (74, 275, 276, 85), (64, 274, 275, 74), (158, 159, 286, 285), (159, 160, 282, 286), (161, 158, 285, 284), (162, 161, 284, 283), (163, 162, 283, 281), (160, 163, 281, 282), (588, 590, 305, 295), (290, 300, 299, 289), (291, 301, 300, 290), (606, 607, 301, 291), (293, 303, 302, 292), (294, 304, 303, 293), (288, 298, 297, 287), (295, 305, 304, 294), (289, 299, 298, 288), (307, 318, 317, 306), (301, 312, 311, 300), (607, 608, 312, 301), (303, 314, 313, 302), (304, 315, 314, 303), (298, 309, 308, 297), (305, 316, 315, 304), (299, 310, 309, 298), (590, 592, 316, 305), (300, 311, 310, 299), (592, 594, 327, 316), (311, 322, 321, 310), (318, 329, 328, 317), (312, 323, 322, 311), (608, 609, 323, 312), (314, 325, 324, 313), (315, 326, 325, 314), (309, 320, 319, 308), (316, 327, 326, 315), (310, 321, 320, 309), (547, 349, 348, 546), (550, 343, 342, 549), (552, 350, 349, 547), (554, 344, 343, 550), (604, 598, 350, 552), (558, 345, 344, 554), (560, 352, 351, 556), (562, 346, 345, 558), (614, 611, 346, 562), (546, 348, 347, 564), (349, 360, 359, 348), (343, 354, 353, 342), (350, 361, 360, 349), (344, 355, 354, 343), (598, 600, 361, 350), (345, 356, 355, 344), (352, 363, 362, 351), (346, 357, 356, 345), (611, 612, 357, 346), (348, 359, 358, 347), (364, 307, 306, 296), (287, 297, 330), (297, 308, 330), (308, 319, 330), (342, 353, 330), (359, 293, 292, 358), (353, 287, 330), (360, 294, 293, 359), (354, 288, 287, 353), (361, 295, 294, 360), (355, 289, 288, 354), (600, 588, 295, 361), (356, 290, 289, 355), (363, 364, 296, 362), (357, 291, 290, 356), (612, 606, 291, 357), (615, 616, 383, 373), (367, 443, 445, 377), (369, 379, 378, 368), (370, 380, 379, 369), (371, 381, 380, 370), (372, 382, 381, 371), (366, 376, 375, 365), (373, 383, 382, 372), (367, 377, 376, 366), (385, 397, 396, 384), (379, 391, 390, 378), (380, 392, 391, 379), (381, 393, 392, 380), (382, 394, 393, 381), (376, 388, 387, 375), (383, 395, 394, 382), (377, 389, 388, 376), (616, 617, 395, 383), (378, 390, 389, 377), (617, 618, 406, 395), (390, 401, 400, 389), (397, 408, 407, 396), (391, 402, 401, 390), (392, 403, 402, 391), (393, 404, 403, 392), (394, 405, 404, 393), (388, 399, 398, 387), (395, 406, 405, 394), (389, 400, 399, 388), (568, 427, 426, 567), (572, 421, 420, 571), (574, 428, 427, 568), (576, 422, 421, 572), (623, 620, 428, 574), (580, 423, 422, 576), (582, 430, 429, 578), (584, 424, 423, 580), (586, 425, 424, 584), (567, 426, 425, 586), (427, 438, 437, 426), (421, 432, 431, 420), (428, 439, 438, 427), (422, 433, 432, 421), (620, 621, 439, 428), (423, 434, 433, 422), (430, 441, 440, 429), (424, 435, 434, 423), (425, 436, 435, 424), (426, 437, 436, 425), (374, 440, 491, 492), (386, 385, 442), (386, 397, 385), (386, 408, 397), (386, 430, 582, 583, 419), (386, 441, 430), (437, 371, 370, 436), (438, 372, 371, 437), (432, 366, 365, 431), (439, 373, 372, 438), (433, 367, 366, 432), (621, 615, 373, 439), (368, 444, 448, 434), (440, 441, 494, 491), (435, 369, 368, 434), (386, 442, 441), (436, 370, 369, 435), (561, 341, 409, 570), (363, 352, 420, 431), (364, 363, 431, 365), (307, 364, 365, 375), (318, 307, 375, 387), (329, 318, 387, 398), (377, 445, 446, 378), (433, 447, 443, 367), (434, 448, 447, 433), (378, 446, 444, 368), (446, 452, 450, 444), (444, 450, 454, 448), (443, 449, 451, 445), (447, 453, 449, 443), (448, 454, 453, 447), (445, 451, 452, 446), (453, 459, 455, 449), (451, 457, 458, 452), (454, 460, 459, 453), (452, 458, 456, 450), (450, 456, 460, 454), (449, 455, 457, 451), (458, 463, 461, 456), (457, 462, 463, 458), (465, 471, 467, 464), (466, 483, 484, 465), (477, 476, 475, 478), (468, 474, 478, 472), (471, 477, 473, 467), (471, 480, 476, 477), (481, 487, 488, 482), (478, 475, 479, 472), (465, 484, 480, 471), (472, 479, 483, 466), (479, 475, 476, 480), (483, 479, 480, 484), (384, 374, 492, 493), (493, 496, 495, 385, 384), (385, 495, 494, 441, 442), (625, 499, 502, 624), (624, 502, 501, 626), (626, 501, 500, 627), (627, 500, 497, 628), (629, 498, 499, 625), (628, 497, 498, 629), (501, 507, 506, 500), (500, 506, 503, 497), (497, 503, 504, 498), (499, 505, 508, 502), (498, 504, 505, 499), (502, 508, 507, 501), (505, 511, 514, 508), (504, 510, 511, 505), (508, 514, 513, 507), (507, 513, 512, 506), (506, 512, 509, 503), (503, 509, 510, 504), (513, 519, 518, 512), (512, 518, 515, 509), (509, 515, 516, 510), (511, 517, 520, 514), (510, 516, 517, 511), (514, 520, 519, 513), (516, 522, 523, 517), (520, 526, 525, 519), (519, 525, 524, 518), (518, 524, 521, 515), (515, 521, 522, 516), (517, 523, 526, 520), (522, 528, 529, 523), (526, 532, 531, 525), (525, 531, 530, 524), (524, 530, 527, 521), (521, 527, 528, 522), (523, 529, 532, 526), (531, 537, 536, 530), (530, 536, 533, 527), (527, 533, 534, 528), (529, 535, 538, 532), (528, 534, 535, 529), (532, 538, 537, 531), (534, 540, 541, 535), (538, 544, 543, 537), (537, 543, 542, 536), (536, 542, 539, 533), (533, 539, 540, 534), (535, 541, 544, 538), (539, 542, 543, 544, 541, 540), (485, 489, 490, 486, 488, 487), (456, 461, 466, 460), (455, 464, 462, 457), (459, 465, 464, 455), (460, 466, 465, 459), (463, 470, 468, 461), (461, 468, 472, 466), (464, 467, 469, 462), (462, 469, 470, 463), (469, 481, 482, 470), (470, 482, 474, 468), (467, 473, 481, 469), (478, 490, 489, 477), (482, 488, 486, 474), (474, 486, 490, 478), (473, 485, 487, 481), (477, 489, 485, 473), (352, 560, 571, 420), (560, 561, 570, 571), (415, 566, 587, 414), (566, 567, 586, 587), (414, 587, 585, 413), (587, 586, 584, 585), (413, 585, 581, 412), (585, 584, 580, 581), (419, 583, 579, 418), (583, 582, 578, 579), (412, 581, 577, 411), (581, 580, 576, 577), (619, 622, 575, 417), (622, 623, 574, 575), (411, 577, 573, 410), (577, 576, 572, 573), (417, 575, 569, 416), (575, 574, 568, 569), (410, 573, 570, 409), (573, 572, 571, 570), (416, 569, 566, 415), (569, 568, 567, 566), (337, 545, 565, 336), (545, 546, 564, 565), (610, 613, 563, 335), (613, 614, 562, 563), (335, 563, 559, 334), (563, 562, 558, 559), (341, 561, 557, 340), (561, 560, 556, 557), (334, 559, 555, 333), (559, 558, 554, 555), (596, 602, 553, 339), (602, 604, 552, 553), (333, 555, 551, 332), (555, 554, 550, 551), (339, 553, 548, 338), (553, 552, 547, 548), (338, 548, 545, 337), (548, 547, 546, 545), (557, 556, 605, 603), (603, 605, 604, 602), (340, 557, 603, 597), (597, 603, 602, 596), (362, 296, 589, 601), (601, 589, 588, 600), (351, 362, 601, 599), (599, 601, 600, 598), (556, 351, 599, 605), (605, 599, 598, 604), (317, 328, 595, 593), (593, 595, 594, 592), (306, 317, 593, 591), (591, 593, 592, 590), (296, 306, 591, 589), (589, 591, 590, 588), (565, 564, 614, 613), (336, 565, 613, 610), (358, 292, 606, 612), (347, 358, 612, 611), (564, 347, 611, 614), (313, 324, 609, 608), (302, 313, 608, 607), (292, 302, 607, 606), (579, 578, 623, 622), (418, 579, 622, 619), (440, 374, 615, 621), (429, 440, 621, 620), (578, 429, 620, 623), (396, 407, 618, 617), (384, 396, 617, 616), (374, 384, 616, 615), (491, 628, 629, 492), (492, 629, 625, 493), (494, 627, 628, 491), (495, 626, 627, 494), (496, 624, 626, 495), (493, 625, 624, 496), (331, 330, 32, 216), (332, 331, 218), (218, 331, 216, 217), (331, 549, 342, 330), (332, 551, 331), (551, 550, 549, 331)])
me_sphere.polygons.foreach_set('use_smooth', [True] * 633)
_uv = me_sphere.uv_layers.new(name='UVMap')
_uv.uv.foreach_set('vector', [0.1809, 0.1124, 0.1848, 0.1179, 0.1676, 0.1229, 0.1665, 0.1171, 0.202, 0.2213, 0.1912, 0.2425, 0.1619, 0.2298, 0.1654, 0.2118, 0.2063, 0.2024, 0.202, 0.2213, 0.1654, 0.2118, 0.166, 0.1973, 0.2077, 0.1932, 0.2063, 0.2024, 0.166, 0.1973, 0.1678, 0.1903, 0.2049, 0.1573, 0.2087, 0.1838, 0.1693, 0.183, 0.1712, 0.1632, 0.1949, 0.1326, 0.2049, 0.1573, 0.1712, 0.1632, 0.1706, 0.1414, 0.1745, 0.2635, 0.153, 0.281, 0.1423, 0.2723, 0.1537, 0.2496, 0.1848, 0.1179, 0.1949, 0.1326, 0.1706, 0.1414, 0.1676, 0.1229, 0.1912, 0.2425, 0.1745, 0.2635, 0.1537, 0.2496, 0.1619, 0.2298, 0.1437, 0.0851, 0.1641, 0.1052, 0.1354, 0.1164, 0.1277, 0.08748, 0.166, 0.1973, 0.1654, 0.2118, 0.1357, 0.2059, 0.1368, 0.1942, 0.1678, 0.1903, 0.166, 0.1973, 0.1368, 0.1942, 0.1374, 0.1888, 0.1712, 0.1632, 0.1693, 0.183, 0.1378, 0.1833, 0.1393, 0.1684, 0.1706, 0.1414, 0.1712, 0.1632, 0.1393, 0.1684, 0.1399, 0.1512, 0.1537, 0.2496, 0.1423, 0.2723, 0.125, 0.2632, 0.1306, 0.2395, 0.1676, 0.1229, 0.1706, 0.1414, 0.1399, 0.1512, 0.1391, 0.1361, 0.1619, 0.2298, 0.1537, 0.2496, 0.1306, 0.2395, 0.134, 0.2214, 0.1665, 0.1171, 0.1676, 0.1229, 0.1391, 0.1361, 0.138, 0.1299, 0.1654, 0.2118, 0.1619, 0.2298, 0.134, 0.2214, 0.1357, 0.2059, 0.138, 0.1299, 0.1391, 0.1361, 0.112, 0.137, 0.112, 0.1313, 0.1357, 0.2059, 0.134, 0.2214, 0.112, 0.2199, 0.112, 0.2048, 0.1277, 0.08748, 0.1354, 0.1164, 0.112, 0.1182, 0.112, 0.08896, 0.1368, 0.1942, 0.1357, 0.2059, 0.112, 0.2048, 0.112, 0.1939, 0.1374, 0.1888, 0.1368, 0.1942, 0.112, 0.1939, 0.112, 0.1887, 0.1393, 0.1684, 0.1378, 0.1833, 0.112, 0.1836, 0.112, 0.1691, 0.1399, 0.1512, 0.1393, 0.1684, 0.112, 0.1691, 0.112, 0.1523, 0.1306, 0.2395, 0.125, 0.2632, 0.112, 0.2626, 0.112, 0.2379, 0.1391, 0.1361, 0.1399, 0.1512, 0.112, 0.1523, 0.112, 0.137, 0.134, 0.2214, 0.1306, 0.2395, 0.112, 0.2379, 0.112, 0.2199, 0.3546, 0.489, 0.3535, 0.5133, 0.294, 0.5243, 0.3081, 0.4768, 0.3485, 0.7367, 0.3626, 0.8033, 0.3508, 0.8052, 0.3283, 0.7386, 0.3425, 0.4595, 0.3546, 0.489, 0.3081, 0.4768, 0.3167, 0.4537, 0.3399, 0.6813, 0.3485, 0.7367, 0.3283, 0.7386, 0.3151, 0.6826, 0.3472, 0.4345, 0.3425, 0.4595, 0.3167, 0.4537, 0.325, 0.429, 0.3346, 0.6323, 0.3399, 0.6813, 0.3151, 0.6826, 0.3072, 0.6332, 0.3554, 0.266, 0.3437, 0.3477, 0.3243, 0.3464, 0.3376, 0.2657, 0.331, 0.607, 0.3346, 0.6323, 0.3072, 0.6332, 0.3004, 0.6091, 0.3309, 0.5788, 0.331, 0.607, 0.3004, 0.6091, 0.2972, 0.5822, 0.3535, 0.5133, 0.3577, 0.5423, 0.3033, 0.5491, 0.294, 0.5243, 0.3081, 0.4768, 0.294, 0.5243, 0.2207, 0.5065, 0.2558, 0.4701, 0.3283, 0.7386, 0.3508, 0.8052, 0.3129, 0.8216, 0.2696, 0.7616, 0.3167, 0.4537, 0.3081, 0.4768, 0.2558, 0.4701, 0.2781, 0.4439, 0.3151, 0.6826, 0.3283, 0.7386, 0.2696, 0.7616, 0.2396, 0.7051, 0.325, 0.429, 0.3167, 0.4537, 0.2781, 0.4439, 0.272, 0.4064, 0.3072, 0.6332, 0.3151, 0.6826, 0.2396, 0.7051, 0.2246, 0.6518, 0.3376, 0.2657, 0.3243, 0.3464, 0.2527, 0.3344, 0.2837, 0.259, 0.3004, 0.6091, 0.3072, 0.6332, 0.2246, 0.6518, 0.2197, 0.6076, 0.2972, 0.5822, 0.3004, 0.6091, 0.2197, 0.6076, 0.2176, 0.5851, 0.294, 0.5243, 0.3033, 0.5491, 0.2165, 0.5629, 0.2207, 0.5065, 0.1573, 0.08148, 0.173, 0.1017, 0.1641, 0.1052, 0.1437, 0.0851, 0.9249, 0.06382, 0.9554, 0.06382, 0.9291, 0.07962, 0.9291, 0.07962, 0.9554, 0.06382, 0.9406, 0.09904, 0.9406, 0.09904, 0.9554, 0.06382, 0.9549, 0.1034, 0.9375, 0.1564, 0.9515, 0.1843, 0.9257, 0.1677, 0.2207, 0.5065, 0.2165, 0.5629, 0.085, 0.5749, 0.08788, 0.4889, 0.9257, 0.1677, 0.9515, 0.1843, 0.921, 0.1834, 0.2558, 0.4701, 0.2207, 0.5065, 0.08788, 0.4889, 0.1147, 0.4057, 0.2696, 0.7616, 0.3129, 0.8216, 0.2833, 0.8508, 0.2142, 0.8084, 0.2781, 0.4439, 0.2558, 0.4701, 0.1147, 0.4057, 0.1436, 0.3583, 0.2396, 0.7051, 0.2696, 0.7616, 0.2142, 0.8084, 0.1543, 0.7538, 0.272, 0.4064, 0.2781, 0.4439, 0.1436, 0.3583, 0.1558, 0.3418, 0.2246, 0.6518, 0.2396, 0.7051, 0.1543, 0.7538, 0.1138, 0.6899, 0.2837, 0.259, 0.2527, 0.3344, 0.1826, 0.3084, 0.2425, 0.2422, 0.2197, 0.6076, 0.2246, 0.6518, 0.1138, 0.6899, 0.09645, 0.6314, 0.2176, 0.5851, 0.2197, 0.6076, 0.09645, 0.6314, 0.0902, 0.6033, 0.9038, 0.5264, 0.9035, 0.529, 0.8897, 0.5344, 0.8878, 0.5326, 0.8311, 0.7022, 0.845, 0.7154, 0.8334, 0.7304, 0.8202, 0.719, 0.911, 0.6027, 0.9129, 0.6128, 0.8944, 0.6231, 0.8917, 0.6085, 0.9106, 0.594, 0.911, 0.6027, 0.8917, 0.6085, 0.8943, 0.5918, 0.9105, 0.5744, 0.9106, 0.594, 0.8943, 0.5918, 0.8969, 0.5751, 0.9095, 0.5502, 0.9105, 0.5744, 0.8969, 0.5751, 0.8957, 0.5549, 0.1612, 0.04748, 0.155, 0.05735, 0.1419, 0.05509, 0.1476, 0.03106, 0.9035, 0.529, 0.9095, 0.5502, 0.8957, 0.5549, 0.8897, 0.5344, 0.662, 0.3263, 0.684, 0.3325, 0.6691, 0.3623, 0.6422, 0.3633, 0.1876, 0.9555, 0.1484, 0.942, 0.1704, 0.9399, 0.1912, 0.9507, 0.8917, 0.6085, 0.8944, 0.6231, 0.8629, 0.6366, 0.8715, 0.6081, 0.8943, 0.5918, 0.8917, 0.6085, 0.8715, 0.6081, 0.8751, 0.595, 0.8969, 0.5751, 0.8943, 0.5918, 0.8751, 0.595, 0.8788, 0.5763, 0.8957, 0.5549, 0.8969, 0.5751, 0.8788, 0.5763, 0.8777, 0.5544, 0.1476, 0.03106, 0.1419, 0.05509, 0.1274, 0.05373, 0.13, 0.03137, 0.8897, 0.5344, 0.8957, 0.5549, 0.8777, 0.5544, 0.8762, 0.5358, 0.876, 0.6564, 0.866, 0.6651, 0.8526, 0.6618, 0.8581, 0.6514, 0.8878, 0.5326, 0.8897, 0.5344, 0.8762, 0.5358, 0.8746, 0.5337, 0.8944, 0.6231, 0.876, 0.6564, 0.8581, 0.6514, 0.8629, 0.6366, 0.8746, 0.5337, 0.8762, 0.5358, 0.8372, 0.5363, 0.8372, 0.5335, 0.8629, 0.6366, 0.8581, 0.6514, 0.8372, 0.6502, 0.8372, 0.6359, 0.1912, 0.9507, 0.1704, 0.9399, 0.2191, 0.9403, 0.2191, 0.9631, 0.8715, 0.6081, 0.8629, 0.6366, 0.8372, 0.6359, 0.8372, 0.6086, 0.8751, 0.595, 0.8715, 0.6081, 0.8372, 0.6086, 0.8372, 0.5959, 0.8788, 0.5763, 0.8751, 0.595, 0.8372, 0.5959, 0.8372, 0.5772, 0.8777, 0.5544, 0.8788, 0.5763, 0.8372, 0.5772, 0.8372, 0.5568, 0.13, 0.03137, 0.1274, 0.05373, 0.112, 0.05222, 0.112, 0.03095, 0.8762, 0.5358, 0.8777, 0.5544, 0.8372, 0.5568, 0.8372, 0.5363, 0.8581, 0.6514, 0.8526, 0.6618, 0.8372, 0.6605, 0.8372, 0.6502, 0.6847, 0.07627, 0.6865, 0.1191, 0.6585, 0.1186, 0.6572, 0.07595, 0.3375, 0.1292, 0.3537, 0.1654, 0.3392, 0.1649, 0.3175, 0.1252, 0.6813, 0.0332, 0.6847, 0.07627, 0.6572, 0.07595, 0.6517, 0.03896, 0.713, 0.2706, 0.72, 0.2978, 0.7093, 0.2994, 0.6984, 0.2724, 0.6829, 0.02738, 0.6813, 0.0332, 0.6517, 0.03896, 0.6545, 0.03372, 0.7083, 0.2356, 0.713, 0.2706, 0.6984, 0.2724, 0.6913, 0.2364, 0.4967, 0.9326, 0.483, 0.9435, 0.4662, 0.9401, 0.4917, 0.9324, 0.6972, 0.1808, 0.7083, 0.2356, 0.6913, 0.2364, 0.6739, 0.1813, 0.6917, 0.1557, 0.6972, 0.1808, 0.6739, 0.1813, 0.6659, 0.1556, 0.6865, 0.1191, 0.6917, 0.1557, 0.6659, 0.1556, 0.6585, 0.1186, 0.6572, 0.07595, 0.6585, 0.1186, 0.6338, 0.1199, 0.6318, 0.08064, 0.3175, 0.1252, 0.3392, 0.1649, 0.2955, 0.1654, 0.2869, 0.0978, 0.6517, 0.03896, 0.6572, 0.07595, 0.6318, 0.08064, 0.6299, 0.0368, 0.6984, 0.2724, 0.7093, 0.2994, 0.6868, 0.2993, 0.6644, 0.2846, 0.6545, 0.03372, 0.6517, 0.03896, 0.6299, 0.0368, 0.6319, 0.03217, 0.6913, 0.2364, 0.6984, 0.2724, 0.6644, 0.2846, 0.627, 0.2145, 0.4917, 0.9324, 0.4662, 0.9401, 0.4436, 0.9431, 0.4875, 0.9299, 0.6739, 0.1813, 0.6913, 0.2364, 0.627, 0.2145, 0.638, 0.1836, 0.6659, 0.1556, 0.6739, 0.1813, 0.638, 0.1836, 0.6346, 0.1519, 0.6585, 0.1186, 0.6659, 0.1556, 0.6346, 0.1519, 0.6338, 0.1199, 0.4068, 0.9358, 0.4049, 0.9203, 0.4417, 0.9302, 0.4436, 0.9431, 0.9555, 0.8349, 0.9593, 0.8138, 0.9926, 0.8049, 0.9555, 0.8349, 0.9926, 0.8049, 0.9963, 0.8095, 0.9555, 0.8349, 0.9963, 0.8095, 0.9824, 0.8349, 0.9555, 0.8349, 0.928, 0.8349, 0.9242, 0.8269, 0.9214, 0.8187, 0.9206, 0.8141, 0.9555, 0.8349, 0.9206, 0.8141, 0.9206, 0.8094, 0.6338, 0.1199, 0.6346, 0.1519, 0.569, 0.1625, 0.5658, 0.1223, 0.6318, 0.08064, 0.6338, 0.1199, 0.5658, 0.1223, 0.5649, 0.07181, 0.2869, 0.0978, 0.2955, 0.1654, 0.2568, 0.168, 0.2428, 0.1385, 0.6299, 0.0368, 0.6318, 0.08064, 0.5649, 0.07181, 0.5707, 0.02436, 0.6644, 0.2846, 0.6868, 0.2993, 0.684, 0.3325, 0.662, 0.3263, 0.6319, 0.03217, 0.6299, 0.0368, 0.5707, 0.02436, 0.5766, 0.02232, 0.7494, 0.7076, 0.7758, 0.6958, 0.7721, 0.7073, 0.7512, 0.7141, 0.4436, 0.9431, 0.4417, 0.9302, 0.488, 0.9205, 0.4875, 0.9299, 0.638, 0.1836, 0.627, 0.2145, 0.5705, 0.2016, 0.5704, 0.1802, 0.9555, 0.8349, 0.9206, 0.8094, 0.9593, 0.8138, 0.6346, 0.1519, 0.638, 0.1836, 0.5704, 0.1802, 0.569, 0.1625, 0.2837, 0.259, 0.2955, 0.1654, 0.3392, 0.1649, 0.3376, 0.2657, 0.2425, 0.2422, 0.2568, 0.168, 0.2955, 0.1654, 0.2837, 0.259, 0.1437, 0.0851, 0.1419, 0.05509, 0.155, 0.05735, 0.1573, 0.08148, 0.1277, 0.08748, 0.1274, 0.05373, 0.1419, 0.05509, 0.1437, 0.0851, 0.112, 0.08896, 0.112, 0.05222, 0.1274, 0.05373, 0.1277, 0.08748, 0.845, 0.7154, 0.8547, 0.7492, 0.8483, 0.7537, 0.8334, 0.7304, 0.8134, 0.6948, 0.8311, 0.7022, 0.8202, 0.719, 0.8039, 0.7121, 0.7758, 0.6958, 0.8134, 0.6948, 0.8039, 0.7121, 0.7721, 0.7073, 0.8547, 0.7492, 0.862, 0.7679, 0.856, 0.7712, 0.8483, 0.7537, 0.8483, 0.7537, 0.856, 0.7712, 0.8394, 0.7833, 0.8329, 0.7704, 0.7512, 0.7141, 0.7721, 0.7073, 0.7658, 0.734, 0.75, 0.7343, 0.8202, 0.719, 0.8334, 0.7304, 0.8165, 0.7519, 0.8052, 0.7446, 0.8039, 0.7121, 0.8202, 0.719, 0.8052, 0.7446, 0.7929, 0.7392, 0.7721, 0.7073, 0.8039, 0.7121, 0.7929, 0.7392, 0.7658, 0.734, 0.8334, 0.7304, 0.8483, 0.7537, 0.8329, 0.7704, 0.8165, 0.7519, 0.7929, 0.7392, 0.8052, 0.7446, 0.7878, 0.7698, 0.7785, 0.7665, 0.8165, 0.7519, 0.8329, 0.7704, 0.8137, 0.7916, 0.7997, 0.7762, 0.7658, 0.734, 0.7929, 0.7392, 0.7785, 0.7665, 0.7587, 0.7635, 0.8329, 0.7704, 0.8394, 0.7833, 0.821, 0.8064, 0.8137, 0.7916, 0.75, 0.7343, 0.7658, 0.734, 0.7587, 0.7635, 0.7457, 0.7641, 0.8052, 0.7446, 0.8165, 0.7519, 0.7997, 0.7762, 0.7878, 0.7698, 0.8137, 0.7916, 0.821, 0.8064, 0.8025, 0.8238, 0.7958, 0.8163, 0.7997, 0.7762, 0.8137, 0.7916, 0.7958, 0.8163, 0.7813, 0.8013, 0.7618, 0.984, 0.7523, 0.9813, 0.7509, 0.9584, 0.7621, 0.961, 0.8013, 0.9863, 0.7618, 0.984, 0.7667, 0.9764, 0.7993, 0.9783, 0.7674, 0.9406, 0.8058, 0.9425, 0.8007, 0.9483, 0.7701, 0.947, 0.8245, 0.9588, 0.8052, 0.9637, 0.8058, 0.9425, 0.824, 0.9326, 0.7621, 0.961, 0.7509, 0.9584, 0.752, 0.9374, 0.7674, 0.9406, 0.7621, 0.961, 0.7674, 0.9406, 0.7701, 0.947, 0.7681, 0.9615, 0.7319, 0.9384, 0.6893, 0.9369, 0.6904, 0.9214, 0.7327, 0.9234, 0.8058, 0.9425, 0.8052, 0.9637, 0.7978, 0.9639, 0.8007, 0.9483, 0.7618, 0.984, 0.7621, 0.961, 0.7681, 0.9615, 0.7667, 0.9764, 0.8052, 0.9637, 0.8013, 0.9863, 0.7993, 0.9783, 0.7978, 0.9639, 0.7978, 0.9639, 0.7681, 0.9615, 0.7701, 0.947, 0.8007, 0.9483, 0.7993, 0.9783, 0.7667, 0.9764, 0.7681, 0.9615, 0.7978, 0.9639, 0.1484, 0.942, 0.1436, 0.9606, 0.08574, 0.9694, 0.08108, 0.9534, 0.1436, 0.9606, 0.1484, 0.942, 0.1876, 0.9555, 0.1823, 0.9663, 0.1682, 0.9651, 0.9926, 0.8049, 0.9593, 0.8138, 0.9206, 0.8094, 0.9287, 0.8053, 0.9905, 0.7936, 0.9294, 0.5222, 0.9266, 0.504, 0.9274, 0.5025, 0.9306, 0.5225, 0.9266, 0.504, 0.9224, 0.4955, 0.9234, 0.4936, 0.9274, 0.5025, 0.919, 0.7722, 0.9178, 0.7278, 0.919, 0.7257, 0.9211, 0.7728, 0.9178, 0.7278, 0.895, 0.7209, 0.8958, 0.7192, 0.919, 0.7257, 0.9234, 0.5568, 0.9294, 0.5222, 0.9306, 0.5225, 0.9243, 0.5591, 0.895, 0.7209, 0.871, 0.7261, 0.8703, 0.7241, 0.8958, 0.7192, 0.9211, 0.7728, 0.919, 0.7257, 0.9373, 0.7294, 0.9392, 0.772, 0.919, 0.7257, 0.8958, 0.7192, 0.896, 0.7043, 0.9219, 0.7094, 0.8958, 0.7192, 0.8703, 0.7241, 0.8733, 0.7042, 0.896, 0.7043, 0.9306, 0.5225, 0.9274, 0.5025, 0.9424, 0.5, 0.9457, 0.5212, 0.9243, 0.5591, 0.9306, 0.5225, 0.9457, 0.5212, 0.9413, 0.5608, 0.9274, 0.5025, 0.9234, 0.4936, 0.941, 0.4913, 0.9424, 0.5, 0.9457, 0.5212, 0.9424, 0.5, 0.9504, 0.4994, 0.9535, 0.5205, 0.9413, 0.5608, 0.9457, 0.5212, 0.9535, 0.5205, 0.9493, 0.5575, 0.9424, 0.5, 0.941, 0.4913, 0.9493, 0.4905, 0.9504, 0.4994, 0.9392, 0.772, 0.9373, 0.7294, 0.9452, 0.7308, 0.9474, 0.7732, 0.9219, 0.7094, 0.896, 0.7043, 0.8973, 0.6949, 0.926, 0.7036, 0.896, 0.7043, 0.8733, 0.7042, 0.8689, 0.6968, 0.8973, 0.6949, 0.9474, 0.7732, 0.9452, 0.7308, 0.955, 0.7261, 0.9602, 0.7737, 0.926, 0.7036, 0.8973, 0.6949, 0.9, 0.6904, 0.9227, 0.6947, 0.8973, 0.6949, 0.8689, 0.6968, 0.8703, 0.6877, 0.9, 0.6904, 0.9535, 0.5205, 0.9504, 0.4994, 0.9626, 0.4984, 0.9653, 0.5189, 0.9493, 0.5575, 0.9535, 0.5205, 0.9653, 0.5189, 0.9593, 0.5539, 0.9504, 0.4994, 0.9493, 0.4905, 0.962, 0.4925, 0.9626, 0.4984, 0.9593, 0.5539, 0.9653, 0.5189, 0.9772, 0.518, 0.9693, 0.5635, 0.9626, 0.4984, 0.962, 0.4925, 0.9729, 0.4904, 0.9746, 0.4971, 0.9602, 0.7737, 0.955, 0.7261, 0.9608, 0.7281, 0.9714, 0.7728, 0.9227, 0.6947, 0.9, 0.6904, 0.9, 0.6859, 0.924, 0.6903, 0.9, 0.6904, 0.8703, 0.6877, 0.8777, 0.678, 0.9, 0.6859, 0.9653, 0.5189, 0.9626, 0.4984, 0.9746, 0.4971, 0.9772, 0.518, 0.9693, 0.5635, 0.9772, 0.518, 0.9969, 0.5173, 0.9666, 0.5958, 0.9746, 0.4971, 0.9729, 0.4904, 0.9932, 0.4879, 0.9956, 0.5034, 0.9714, 0.7728, 0.9608, 0.7281, 0.9639, 0.7072, 0.9917, 0.7763, 0.924, 0.6903, 0.9, 0.6859, 0.9133, 0.6596, 0.9242, 0.6761, 0.9, 0.6859, 0.8777, 0.678, 0.8989, 0.6598, 0.9133, 0.6596, 0.9772, 0.518, 0.9746, 0.4971, 0.9956, 0.5034, 0.9969, 0.5173, 0.9917, 0.7763, 0.9639, 0.7072, 0.9708, 0.6747, 0.9955, 0.6772, 0.9242, 0.6761, 0.9133, 0.6596, 0.9167, 0.6498, 0.9315, 0.6547, 0.9133, 0.6596, 0.8989, 0.6598, 0.9033, 0.6448, 0.9167, 0.6498, 0.9851, 0.9396, 0.9881, 0.9573, 0.8531, 0.9595, 0.856, 0.9379, 0.9666, 0.5958, 0.9969, 0.5173, 0.9965, 0.617, 0.9738, 0.6179, 0.9881, 0.9573, 0.9835, 0.977, 0.8551, 0.9811, 0.8531, 0.9595, 0.9738, 0.6179, 0.9965, 0.617, 0.9965, 0.6346, 0.9716, 0.6314, 0.8531, 0.9595, 0.8551, 0.9811, 0.8342, 0.979, 0.8344, 0.9609, 0.9955, 0.6772, 0.9708, 0.6747, 0.9712, 0.6613, 0.9961, 0.661, 0.9315, 0.6547, 0.9167, 0.6498, 0.9192, 0.6445, 0.9308, 0.6454, 0.9167, 0.6498, 0.9033, 0.6448, 0.9108, 0.639, 0.9192, 0.6445, 0.856, 0.9379, 0.8531, 0.9595, 0.8344, 0.9609, 0.8342, 0.9448, 0.9655, 0.645, 0.9716, 0.6314, 0.9965, 0.6346, 0.9969, 0.647, 0.9961, 0.661, 0.9712, 0.6613, 0.8428, 0.8646, 0.829, 0.8571, 0.8267, 0.8198, 0.8455, 0.8198, 0.863, 0.8238, 0.8579, 0.8603, 0.7457, 0.7641, 0.7587, 0.7635, 0.7514, 0.7858, 0.7457, 0.7893, 0.7878, 0.7698, 0.7997, 0.7762, 0.7813, 0.8013, 0.7744, 0.7953, 0.7785, 0.7665, 0.7878, 0.7698, 0.7744, 0.7953, 0.7714, 0.7917, 0.7587, 0.7635, 0.7785, 0.7665, 0.7714, 0.7917, 0.7514, 0.7858, 0.6883, 0.9856, 0.6639, 0.9882, 0.6571, 0.953, 0.6901, 0.9591, 0.8144, 0.9858, 0.8013, 0.9863, 0.8052, 0.9637, 0.8245, 0.9588, 0.7523, 0.9813, 0.7331, 0.9838, 0.7304, 0.9598, 0.7509, 0.9584, 0.7331, 0.9838, 0.6883, 0.9856, 0.6901, 0.9591, 0.7304, 0.9598, 0.7304, 0.9598, 0.6901, 0.9591, 0.6893, 0.9369, 0.7319, 0.9384, 0.6901, 0.9591, 0.6571, 0.953, 0.6619, 0.9212, 0.6893, 0.9369, 0.7509, 0.9584, 0.7304, 0.9598, 0.7319, 0.9384, 0.752, 0.9374, 0.8058, 0.9425, 0.7674, 0.9406, 0.7684, 0.9251, 0.8064, 0.9282, 0.6893, 0.9369, 0.6619, 0.9212, 0.669, 0.9092, 0.6904, 0.9214, 0.824, 0.9326, 0.8058, 0.9425, 0.8064, 0.9282, 0.8245, 0.9211, 0.752, 0.9374, 0.7319, 0.9384, 0.7327, 0.9234, 0.7506, 0.9238, 0.7674, 0.9406, 0.752, 0.9374, 0.7506, 0.9238, 0.7684, 0.9251, 0.3376, 0.2657, 0.3392, 0.1649, 0.3537, 0.1654, 0.3554, 0.266, 0.3554, 0.266, 0.3537, 0.1654, 0.3832, 0.1643, 0.3838, 0.2665, 0.7401, 0.1191, 0.7401, 0.1555, 0.7163, 0.1556, 0.7137, 0.1191, 0.7137, 0.1191, 0.7163, 0.1556, 0.6917, 0.1557, 0.6865, 0.1191, 0.7401, 0.1555, 0.7401, 0.1804, 0.7192, 0.1804, 0.7163, 0.1556, 0.7163, 0.1556, 0.7192, 0.1804, 0.6972, 0.1808, 0.6917, 0.1557, 0.7401, 0.1804, 0.7401, 0.2337, 0.7245, 0.2347, 0.7192, 0.1804, 0.7192, 0.1804, 0.7245, 0.2347, 0.7083, 0.2356, 0.6972, 0.1808, 0.5147, 0.9281, 0.5147, 0.9478, 0.4991, 0.9453, 0.5058, 0.931, 0.5058, 0.931, 0.4991, 0.9453, 0.483, 0.9435, 0.4967, 0.9326, 0.7401, 0.2337, 0.7401, 0.2664, 0.7269, 0.2686, 0.7245, 0.2347, 0.7245, 0.2347, 0.7269, 0.2686, 0.713, 0.2706, 0.7083, 0.2356, 0.7401, 0.02453, 0.7401, 0.03266, 0.7125, 0.03183, 0.7119, 0.02501, 0.7119, 0.02501, 0.7125, 0.03183, 0.6813, 0.0332, 0.6829, 0.02738, 0.7401, 0.2664, 0.7401, 0.2944, 0.7302, 0.2961, 0.7269, 0.2686, 0.7269, 0.2686, 0.7302, 0.2961, 0.72, 0.2978, 0.713, 0.2706, 0.7401, 0.03266, 0.7401, 0.07775, 0.7126, 0.07673, 0.7125, 0.03183, 0.7125, 0.03183, 0.7126, 0.07673, 0.6847, 0.07627, 0.6813, 0.0332, 0.3761, 0.1247, 0.3843, 0.1574, 0.3832, 0.1643, 0.3578, 0.1295, 0.3578, 0.1295, 0.3832, 0.1643, 0.3537, 0.1654, 0.3375, 0.1292, 0.7401, 0.07775, 0.7401, 0.1191, 0.7137, 0.1191, 0.7126, 0.07673, 0.7126, 0.07673, 0.7137, 0.1191, 0.6865, 0.1191, 0.6847, 0.07627, 0.3851, 0.5093, 0.3852, 0.5576, 0.3722, 0.5527, 0.3789, 0.5102, 0.3789, 0.5102, 0.3722, 0.5527, 0.3577, 0.5423, 0.3535, 0.5133, 0.3852, 0.5741, 0.3852, 0.5916, 0.3588, 0.5934, 0.3595, 0.5768, 0.3595, 0.5768, 0.3588, 0.5934, 0.331, 0.607, 0.3309, 0.5788, 0.3852, 0.5916, 0.3852, 0.6275, 0.3608, 0.6303, 0.3588, 0.5934, 0.3588, 0.5934, 0.3608, 0.6303, 0.3346, 0.6323, 0.331, 0.607, 0.3839, 0.2719, 0.3846, 0.3548, 0.3614, 0.3505, 0.3838, 0.2665, 0.3838, 0.2665, 0.3614, 0.3505, 0.3437, 0.3477, 0.3554, 0.266, 0.3852, 0.6275, 0.3853, 0.6753, 0.3633, 0.6789, 0.3608, 0.6303, 0.3608, 0.6303, 0.3633, 0.6789, 0.3399, 0.6813, 0.3346, 0.6323, 0.385, 0.445, 0.385, 0.4722, 0.364, 0.4638, 0.3675, 0.4402, 0.3675, 0.4402, 0.364, 0.4638, 0.3425, 0.4595, 0.3472, 0.4345, 0.3853, 0.6753, 0.3853, 0.7305, 0.3674, 0.7342, 0.3633, 0.6789, 0.3633, 0.6789, 0.3674, 0.7342, 0.3485, 0.7367, 0.3399, 0.6813, 0.385, 0.4722, 0.3851, 0.5063, 0.3699, 0.4902, 0.364, 0.4638, 0.364, 0.4638, 0.3699, 0.4902, 0.3546, 0.489, 0.3425, 0.4595, 0.3851, 0.5063, 0.3851, 0.5093, 0.3789, 0.5102, 0.3699, 0.4902, 0.3699, 0.4902, 0.3789, 0.5102, 0.3535, 0.5133, 0.3546, 0.489, 0.3614, 0.3505, 0.3606, 0.3699, 0.3405, 0.3676, 0.3437, 0.3477, 0.3606, 0.3699, 0.3675, 0.4402, 0.3472, 0.4345, 0.3405, 0.3676, 0.3846, 0.3548, 0.3847, 0.3736, 0.3606, 0.3699, 0.3614, 0.3505, 0.3847, 0.3736, 0.385, 0.445, 0.3675, 0.4402, 0.3606, 0.3699, 0.2527, 0.3344, 0.2621, 0.3726, 0.1688, 0.3252, 0.1826, 0.3084, 0.2621, 0.3726, 0.272, 0.4064, 0.1558, 0.3418, 0.1688, 0.3252, 0.3243, 0.3464, 0.3194, 0.3674, 0.2621, 0.3726, 0.2527, 0.3344, 0.3194, 0.3674, 0.325, 0.429, 0.272, 0.4064, 0.2621, 0.3726, 0.3437, 0.3477, 0.3405, 0.3676, 0.3194, 0.3674, 0.3243, 0.3464, 0.3405, 0.3676, 0.3472, 0.4345, 0.325, 0.429, 0.3194, 0.3674, 0.1354, 0.1164, 0.1368, 0.1234, 0.112, 0.125, 0.112, 0.1182, 0.1368, 0.1234, 0.138, 0.1299, 0.112, 0.1313, 0.112, 0.125, 0.1641, 0.1052, 0.1653, 0.1112, 0.1368, 0.1234, 0.1354, 0.1164, 0.1653, 0.1112, 0.1665, 0.1171, 0.138, 0.1299, 0.1368, 0.1234, 0.173, 0.1017, 0.177, 0.107, 0.1653, 0.1112, 0.1641, 0.1052, 0.177, 0.107, 0.1809, 0.1124, 0.1665, 0.1171, 0.1653, 0.1112, 0.3722, 0.5527, 0.3595, 0.5768, 0.3309, 0.5788, 0.3577, 0.5423, 0.3852, 0.5576, 0.3852, 0.5741, 0.3595, 0.5768, 0.3722, 0.5527, 0.2165, 0.5629, 0.2176, 0.5851, 0.0902, 0.6033, 0.085, 0.5749, 0.3033, 0.5491, 0.2972, 0.5822, 0.2176, 0.5851, 0.2165, 0.5629, 0.3577, 0.5423, 0.3309, 0.5788, 0.2972, 0.5822, 0.3033, 0.5491, 0.1378, 0.1833, 0.1374, 0.1888, 0.112, 0.1887, 0.112, 0.1836, 0.1693, 0.183, 0.1678, 0.1903, 0.1374, 0.1888, 0.1378, 0.1833, 0.2087, 0.1838, 0.2077, 0.1932, 0.1678, 0.1903, 0.1693, 0.183, 0.4991, 0.9453, 0.4918, 0.987, 0.4679, 0.9863, 0.483, 0.9435, 0.5147, 0.9478, 0.5147, 0.988, 0.4918, 0.987, 0.4991, 0.9453, 0.4436, 0.9431, 0.4239, 0.981, 0.3783, 0.9626, 0.4068, 0.9358, 0.4662, 0.9401, 0.4431, 0.9861, 0.4239, 0.981, 0.4436, 0.9431, 0.483, 0.9435, 0.4679, 0.9863, 0.4431, 0.9861, 0.4662, 0.9401, 0.1704, 0.9399, 0.1456, 0.9074, 0.2191, 0.9037, 0.2191, 0.9403, 0.1484, 0.942, 0.1191, 0.9083, 0.1456, 0.9074, 0.1704, 0.9399, 0.08108, 0.9534, 0.0856, 0.9143, 0.1191, 0.9083, 0.1484, 0.942, 0.4417, 0.9302, 0.4049, 0.9203, 0.4106, 0.9017, 0.4453, 0.9085, 0.08574, 0.9694, 0.1436, 0.9606, 0.1421, 0.9826, 0.08803, 0.9894, 0.488, 0.9205, 0.4417, 0.9302, 0.4453, 0.9085, 0.4825, 0.9016, 0.5465, 0.8995, 0.488, 0.9205, 0.4825, 0.9016, 0.5359, 0.8833, 0.1682, 0.9651, 0.1823, 0.9663, 0.1851, 0.9856, 0.1712, 0.9841, 0.1436, 0.9606, 0.1682, 0.9651, 0.1712, 0.9841, 0.1421, 0.9826, 0.04305, 0.1123, 0.05751, 0.1171, 0.05636, 0.1229, 0.03916, 0.1178, 0.0219, 0.2212, 0.05856, 0.2118, 0.06205, 0.2297, 0.03276, 0.2425, 0.01761, 0.2024, 0.05799, 0.1973, 0.05856, 0.2118, 0.0219, 0.2212, 0.01626, 0.1932, 0.05611, 0.1902, 0.05799, 0.1973, 0.01761, 0.2024, 0.01906, 0.1573, 0.05273, 0.1632, 0.05465, 0.183, 0.01522, 0.1837, 0.02909, 0.1325, 0.05337, 0.1413, 0.05273, 0.1632, 0.01906, 0.1573, 0.04943, 0.2635, 0.0702, 0.2496, 0.08162, 0.2723, 0.0709, 0.281, 0.03916, 0.1178, 0.05636, 0.1229, 0.05337, 0.1413, 0.02909, 0.1325, 0.03276, 0.2425, 0.06205, 0.2297, 0.0702, 0.2496, 0.04943, 0.2635, 0.08035, 0.08509, 0.09627, 0.08748, 0.08864, 0.1164, 0.05995, 0.1051, 0.05799, 0.1973, 0.0872, 0.1942, 0.08824, 0.2059, 0.05856, 0.2118, 0.05611, 0.1902, 0.08656, 0.1888, 0.0872, 0.1942, 0.05799, 0.1973, 0.05273, 0.1632, 0.08471, 0.1684, 0.08613, 0.1833, 0.05465, 0.183, 0.05337, 0.1413, 0.08403, 0.1512, 0.08471, 0.1684, 0.05273, 0.1632, 0.0702, 0.2496, 0.09333, 0.2395, 0.09898, 0.2632, 0.08162, 0.2723, 0.05636, 0.1229, 0.08487, 0.136, 0.08403, 0.1512, 0.05337, 0.1413, 0.06205, 0.2297, 0.08999, 0.2214, 0.09333, 0.2395, 0.0702, 0.2496, 0.05751, 0.1171, 0.08594, 0.1299, 0.08487, 0.136, 0.05636, 0.1229, 0.05856, 0.2118, 0.08824, 0.2059, 0.08999, 0.2214, 0.06205, 0.2297, 0.08594, 0.1299, 0.112, 0.1313, 0.112, 0.137, 0.08487, 0.136, 0.08824, 0.2059, 0.112, 0.2048, 0.112, 0.2199, 0.08999, 0.2214, 0.09627, 0.08748, 0.112, 0.08896, 0.112, 0.1182, 0.08864, 0.1164, 0.0872, 0.1942, 0.112, 0.1939, 0.112, 0.2048, 0.08824, 0.2059, 0.08656, 0.1888, 0.112, 0.1887, 0.112, 0.1939, 0.0872, 0.1942, 0.08471, 0.1684, 0.112, 0.1691, 0.112, 0.1836, 0.08613, 0.1833, 0.08403, 0.1512, 0.112, 0.1523, 0.112, 0.1691, 0.08471, 0.1684, 0.09333, 0.2395, 0.112, 0.2379, 0.112, 0.2626, 0.09898, 0.2632, 0.08487, 0.136, 0.112, 0.137, 0.112, 0.1523, 0.08403, 0.1512, 0.08999, 0.2214, 0.112, 0.2199, 0.112, 0.2379, 0.09333, 0.2395, 0.4155, 0.4889, 0.462, 0.4765, 0.4763, 0.524, 0.4167, 0.5132, 0.4222, 0.7367, 0.4423, 0.7386, 0.4199, 0.8051, 0.4081, 0.8033, 0.4275, 0.4593, 0.4534, 0.4534, 0.462, 0.4765, 0.4155, 0.4889, 0.4307, 0.6813, 0.4555, 0.6825, 0.4423, 0.7386, 0.4222, 0.7367, 0.4226, 0.4343, 0.4449, 0.4286, 0.4534, 0.4534, 0.4275, 0.4593, 0.4359, 0.6323, 0.4633, 0.6331, 0.4555, 0.6825, 0.4307, 0.6813, 0.4128, 0.2654, 0.4308, 0.2649, 0.4451, 0.3459, 0.4255, 0.3474, 0.4394, 0.6069, 0.4701, 0.6089, 0.4633, 0.6331, 0.4359, 0.6323, 0.4395, 0.5787, 0.4732, 0.582, 0.4701, 0.6089, 0.4394, 0.6069, 0.4167, 0.5132, 0.4763, 0.524, 0.4671, 0.5489, 0.4126, 0.5422, 0.462, 0.4765, 0.5144, 0.4696, 0.5497, 0.506, 0.4763, 0.524, 0.4423, 0.7386, 0.5011, 0.7616, 0.4578, 0.8216, 0.4199, 0.8051, 0.4534, 0.4534, 0.4919, 0.4434, 0.5144, 0.4696, 0.462, 0.4765, 0.4555, 0.6825, 0.5311, 0.705, 0.5011, 0.7616, 0.4423, 0.7386, 0.4449, 0.4286, 0.4979, 0.4058, 0.4919, 0.4434, 0.4534, 0.4534, 0.4633, 0.6331, 0.5461, 0.6516, 0.5311, 0.705, 0.4555, 0.6825, 0.4308, 0.2649, 0.4853, 0.2575, 0.517, 0.3333, 0.4451, 0.3459, 0.4701, 0.6089, 0.5509, 0.6073, 0.5461, 0.6516, 0.4633, 0.6331, 0.4732, 0.582, 0.553, 0.5848, 0.5509, 0.6073, 0.4701, 0.6089, 0.4763, 0.524, 0.5497, 0.506, 0.554, 0.5625, 0.4671, 0.5489, 0.06669, 0.08146, 0.08035, 0.08509, 0.05995, 0.1051, 0.05102, 0.1016, 0.9858, 0.06454, 0.9813, 0.08024, 0.9554, 0.06382, 0.9813, 0.08024, 0.9693, 0.09938, 0.9554, 0.06382, 0.9693, 0.09938, 0.9549, 0.1034, 0.9554, 0.06382, 0.9662, 0.1568, 0.9777, 0.1685, 0.9515, 0.1843, 0.5497, 0.506, 0.683, 0.4881, 0.6859, 0.5744, 0.554, 0.5625, 0.9777, 0.1685, 0.9819, 0.1843, 0.9515, 0.1843, 0.5144, 0.4696, 0.656, 0.4046, 0.683, 0.4881, 0.5497, 0.506, 0.5011, 0.7616, 0.5566, 0.8084, 0.4875, 0.8508, 0.4578, 0.8216, 0.4919, 0.4434, 0.6268, 0.357, 0.656, 0.4046, 0.5144, 0.4696, 0.5311, 0.705, 0.6166, 0.7537, 0.5566, 0.8084, 0.5011, 0.7616, 0.4979, 0.4058, 0.6146, 0.3405, 0.6268, 0.357, 0.4919, 0.4434, 0.5461, 0.6516, 0.6571, 0.6896, 0.6166, 0.7537, 0.5311, 0.705, 0.4853, 0.2575, 0.527, 0.2402, 0.5876, 0.3069, 0.517, 0.3333, 0.5509, 0.6073, 0.6744, 0.631, 0.6571, 0.6896, 0.5461, 0.6516, 0.553, 0.5848, 0.6807, 0.6028, 0.6744, 0.631, 0.5509, 0.6073, 0.7706, 0.5264, 0.7866, 0.5326, 0.7846, 0.5344, 0.7709, 0.529, 0.655, 0.7171, 0.6637, 0.7326, 0.6514, 0.7419, 0.642, 0.728, 0.7634, 0.6027, 0.7827, 0.6085, 0.78, 0.6231, 0.7615, 0.6128, 0.7638, 0.594, 0.78, 0.5918, 0.7827, 0.6085, 0.7634, 0.6027, 0.7638, 0.5744, 0.7775, 0.5751, 0.78, 0.5918, 0.7638, 0.594, 0.7648, 0.5502, 0.7787, 0.5549, 0.7775, 0.5751, 0.7638, 0.5744, 0.06284, 0.04747, 0.07641, 0.03105, 0.0821, 0.05508, 0.06898, 0.05734, 0.7709, 0.529, 0.7846, 0.5344, 0.7787, 0.5549, 0.7648, 0.5502, 0.8181, 0.3263, 0.838, 0.3633, 0.8111, 0.3622, 0.7961, 0.3325, 0.2506, 0.9555, 0.247, 0.9507, 0.2678, 0.9399, 0.2898, 0.942, 0.7827, 0.6085, 0.8028, 0.6081, 0.8115, 0.6366, 0.78, 0.6231, 0.78, 0.5918, 0.7992, 0.595, 0.8028, 0.6081, 0.7827, 0.6085, 0.7775, 0.5751, 0.7956, 0.5763, 0.7992, 0.595, 0.78, 0.5918, 0.7787, 0.5549, 0.7967, 0.5544, 0.7956, 0.5763, 0.7775, 0.5751, 0.07641, 0.03105, 0.09399, 0.03137, 0.09658, 0.05373, 0.0821, 0.05508, 0.7846, 0.5344, 0.7982, 0.5358, 0.7967, 0.5544, 0.7787, 0.5549, 0.7984, 0.6564, 0.8163, 0.6514, 0.8218, 0.6618, 0.8083, 0.6651, 0.7866, 0.5326, 0.7997, 0.5337, 0.7982, 0.5358, 0.7846, 0.5344, 0.78, 0.6231, 0.8115, 0.6366, 0.8163, 0.6514, 0.7984, 0.6564, 0.7997, 0.5337, 0.8372, 0.5335, 0.8372, 0.5363, 0.7982, 0.5358, 0.8115, 0.6366, 0.8372, 0.6359, 0.8372, 0.6502, 0.8163, 0.6514, 0.247, 0.9507, 0.2191, 0.9631, 0.2191, 0.9403, 0.2678, 0.9399, 0.8028, 0.6081, 0.8372, 0.6086, 0.8372, 0.6359, 0.8115, 0.6366, 0.7992, 0.595, 0.8372, 0.5959, 0.8372, 0.6086, 0.8028, 0.6081, 0.7956, 0.5763, 0.8372, 0.5772, 0.8372, 0.5959, 0.7992, 0.595, 0.7967, 0.5544, 0.8372, 0.5568, 0.8372, 0.5772, 0.7956, 0.5763, 0.09399, 0.03137, 0.112, 0.03095, 0.112, 0.05222, 0.09658, 0.05373, 0.7982, 0.5358, 0.8372, 0.5363, 0.8372, 0.5568, 0.7967, 0.5544, 0.8163, 0.6514, 0.8372, 0.6502, 0.8372, 0.6605, 0.8218, 0.6618, 0.7954, 0.07627, 0.8229, 0.07595, 0.8216, 0.1186, 0.7937, 0.1191, 0.4281, 0.1258, 0.4487, 0.121, 0.4276, 0.1627, 0.4129, 0.1638, 0.7988, 0.0332, 0.8284, 0.03896, 0.8229, 0.07595, 0.7954, 0.07627, 0.7671, 0.2706, 0.7817, 0.2724, 0.7708, 0.2994, 0.7601, 0.2978, 0.7972, 0.02738, 0.8256, 0.03372, 0.8284, 0.03896, 0.7988, 0.0332, 0.7718, 0.2356, 0.7888, 0.2364, 0.7817, 0.2724, 0.7671, 0.2706, 0.5327, 0.9326, 0.5377, 0.9324, 0.5633, 0.9401, 0.5465, 0.9435, 0.7829, 0.1808, 0.8062, 0.1813, 0.7888, 0.2364, 0.7718, 0.2356, 0.7884, 0.1557, 0.8142, 0.1556, 0.8062, 0.1813, 0.7829, 0.1808, 0.7937, 0.1191, 0.8216, 0.1186, 0.8142, 0.1556, 0.7884, 0.1557, 0.8229, 0.07595, 0.8483, 0.08064, 0.8463, 0.1199, 0.8216, 0.1186, 0.4487, 0.121, 0.48, 0.0923, 0.4723, 0.1623, 0.4276, 0.1627, 0.8284, 0.03896, 0.8502, 0.0368, 0.8483, 0.08064, 0.8229, 0.07595, 0.7817, 0.2724, 0.8157, 0.2846, 0.7933, 0.2993, 0.7708, 0.2994, 0.8256, 0.03372, 0.8482, 0.03218, 0.8502, 0.0368, 0.8284, 0.03896, 0.7888, 0.2364, 0.8532, 0.2145, 0.8157, 0.2846, 0.7817, 0.2724, 0.5377, 0.9324, 0.542, 0.9299, 0.5858, 0.9431, 0.5633, 0.9401, 0.8062, 0.1813, 0.8421, 0.1836, 0.8532, 0.2145, 0.7888, 0.2364, 0.8142, 0.1556, 0.8455, 0.1519, 0.8421, 0.1836, 0.8062, 0.1813, 0.8216, 0.1186, 0.8463, 0.1199, 0.8455, 0.1519, 0.8142, 0.1556, 0.6227, 0.9358, 0.5858, 0.9431, 0.5878, 0.9302, 0.6246, 0.9203, 0.9555, 0.8349, 0.9926, 0.8648, 0.9593, 0.856, 0.9555, 0.8349, 0.9963, 0.8602, 0.9926, 0.8648, 0.9555, 0.8349, 0.9824, 0.8349, 0.9963, 0.8602, 0.9555, 0.8349, 0.9206, 0.8557, 0.9214, 0.8511, 0.9242, 0.8428, 0.928, 0.8349, 0.9555, 0.8349, 0.9206, 0.8604, 0.9206, 0.8557, 0.8463, 0.1199, 0.9143, 0.1223, 0.9111, 0.1625, 0.8455, 0.1519, 0.8483, 0.08064, 0.9152, 0.07181, 0.9143, 0.1223, 0.8463, 0.1199, 0.48, 0.0923, 0.5261, 0.1339, 0.512, 0.1645, 0.4723, 0.1623, 0.8502, 0.0368, 0.9094, 0.02436, 0.9152, 0.07181, 0.8483, 0.08064, 0.8157, 0.2846, 0.8181, 0.3263, 0.7961, 0.3325, 0.7933, 0.2993, 0.8482, 0.03218, 0.9035, 0.02232, 0.9094, 0.02436, 0.8502, 0.0368, 0.7269, 0.7266, 0.725, 0.7322, 0.7069, 0.725, 0.7043, 0.7146, 0.5858, 0.9431, 0.542, 0.9299, 0.5415, 0.9205, 0.5878, 0.9302, 0.8421, 0.1836, 0.9097, 0.1802, 0.9096, 0.2016, 0.8532, 0.2145, 0.9555, 0.8349, 0.9593, 0.856, 0.9206, 0.8604, 0.8455, 0.1519, 0.9111, 0.1625, 0.9097, 0.1802, 0.8421, 0.1836, 0.04979, 0.972, 0.04846, 0.9723, 0.04872, 0.9424, 0.0498, 0.9422, 0.4853, 0.2575, 0.4308, 0.2649, 0.4276, 0.1627, 0.4723, 0.1623, 0.527, 0.2402, 0.4853, 0.2575, 0.4723, 0.1623, 0.512, 0.1645, 0.08035, 0.08509, 0.06669, 0.08146, 0.06898, 0.05734, 0.0821, 0.05508, 0.09627, 0.08748, 0.08035, 0.08509, 0.0821, 0.05508, 0.09658, 0.05373, 0.112, 0.08896, 0.09627, 0.08748, 0.09658, 0.05373, 0.112, 0.05222, 0.642, 0.728, 0.6514, 0.7419, 0.6369, 0.7616, 0.6315, 0.7573, 0.6712, 0.7116, 0.6786, 0.7274, 0.6637, 0.7326, 0.655, 0.7171, 0.7043, 0.7146, 0.7069, 0.725, 0.6786, 0.7274, 0.6712, 0.7116, 0.6315, 0.7573, 0.6369, 0.7616, 0.6291, 0.7766, 0.6239, 0.7734, 0.6369, 0.7616, 0.6495, 0.7773, 0.643, 0.7883, 0.6291, 0.7766, 0.725, 0.7322, 0.7249, 0.7502, 0.7109, 0.749, 0.7069, 0.725, 0.6637, 0.7326, 0.6755, 0.756, 0.6651, 0.7619, 0.6514, 0.7419, 0.6786, 0.7274, 0.6867, 0.752, 0.6755, 0.756, 0.6637, 0.7326, 0.7069, 0.725, 0.7109, 0.749, 0.6867, 0.752, 0.6786, 0.7274, 0.6514, 0.7419, 0.6651, 0.7619, 0.6495, 0.7773, 0.6369, 0.7616, 0.6867, 0.752, 0.6978, 0.7769, 0.6894, 0.7794, 0.6755, 0.756, 0.6651, 0.7619, 0.6786, 0.7843, 0.6653, 0.7971, 0.6495, 0.7773, 0.7109, 0.749, 0.7155, 0.7755, 0.6978, 0.7769, 0.6867, 0.752, 0.6495, 0.7773, 0.6653, 0.7971, 0.658, 0.8098, 0.643, 0.7883, 0.7249, 0.7502, 0.7269, 0.7767, 0.7155, 0.7755, 0.7109, 0.749, 0.6755, 0.756, 0.6894, 0.7794, 0.6786, 0.7843, 0.6651, 0.7619, 0.6653, 0.7971, 0.6797, 0.82, 0.6733, 0.8261, 0.658, 0.8098, 0.6786, 0.7843, 0.6933, 0.8075, 0.6797, 0.82, 0.6653, 0.7971, 0.7104, 0.901, 0.7118, 0.8781, 0.7232, 0.8763, 0.7201, 0.8991, 0.6708, 0.9003, 0.6734, 0.8925, 0.7061, 0.8931, 0.7104, 0.901, 0.7081, 0.8573, 0.7049, 0.8635, 0.6744, 0.8625, 0.6696, 0.8563, 0.6498, 0.8711, 0.6523, 0.8451, 0.6696, 0.8563, 0.6686, 0.8775, 0.7118, 0.8781, 0.7081, 0.8573, 0.7236, 0.8553, 0.7232, 0.8763, 0.7118, 0.8781, 0.7058, 0.8781, 0.7049, 0.8635, 0.7081, 0.8573, 0.7436, 0.8578, 0.744, 0.8428, 0.7863, 0.844, 0.7862, 0.8595, 0.6696, 0.8563, 0.6744, 0.8625, 0.676, 0.8783, 0.6686, 0.8775, 0.7104, 0.901, 0.7061, 0.8931, 0.7058, 0.8781, 0.7118, 0.8781, 0.6686, 0.8775, 0.676, 0.8783, 0.6734, 0.8925, 0.6708, 0.9003, 0.676, 0.8783, 0.6744, 0.8625, 0.7049, 0.8635, 0.7058, 0.8781, 0.6734, 0.8925, 0.676, 0.8783, 0.7058, 0.8781, 0.7061, 0.8931, 0.2898, 0.942, 0.3571, 0.9534, 0.3525, 0.9694, 0.2946, 0.9606, 0.2946, 0.9606, 0.27, 0.9651, 0.2559, 0.9663, 0.2506, 0.9555, 0.2898, 0.942, 0.9926, 0.8648, 0.9905, 0.8761, 0.9287, 0.8644, 0.9206, 0.8604, 0.9593, 0.856, 0.9446, 0.249, 0.9436, 0.2493, 0.9464, 0.2319, 0.9471, 0.2332, 0.9471, 0.2332, 0.9464, 0.2319, 0.9499, 0.2242, 0.9507, 0.2259, 0.9537, 0.4658, 0.9518, 0.4664, 0.9537, 0.4255, 0.9547, 0.4273, 0.9547, 0.4273, 0.9537, 0.4255, 0.9738, 0.4199, 0.9745, 0.4213, 0.9498, 0.279, 0.949, 0.281, 0.9436, 0.2493, 0.9446, 0.249, 0.9745, 0.4213, 0.9738, 0.4199, 0.9959, 0.4241, 0.9953, 0.4258, 0.9518, 0.4664, 0.9362, 0.4657, 0.9378, 0.4287, 0.9537, 0.4255, 0.9537, 0.4255, 0.9511, 0.4113, 0.9736, 0.4069, 0.9738, 0.4199, 0.9738, 0.4199, 0.9736, 0.4069, 0.9933, 0.4068, 0.9959, 0.4241, 0.9436, 0.2493, 0.9305, 0.2482, 0.9334, 0.2297, 0.9464, 0.2319, 0.949, 0.281, 0.9343, 0.2825, 0.9305, 0.2482, 0.9436, 0.2493, 0.9464, 0.2319, 0.9334, 0.2297, 0.9346, 0.2222, 0.9499, 0.2242, 0.9305, 0.2482, 0.9237, 0.2476, 0.9264, 0.2292, 0.9334, 0.2297, 0.9343, 0.2825, 0.9274, 0.2796, 0.9237, 0.2476, 0.9305, 0.2482, 0.9334, 0.2297, 0.9264, 0.2292, 0.9274, 0.2215, 0.9346, 0.2222, 0.9362, 0.4657, 0.929, 0.4667, 0.931, 0.4299, 0.9378, 0.4287, 0.9511, 0.4113, 0.9476, 0.4063, 0.9725, 0.3987, 0.9736, 0.4069, 0.9736, 0.4069, 0.9725, 0.3987, 0.9971, 0.4005, 0.9933, 0.4068, 0.929, 0.4667, 0.918, 0.4671, 0.9225, 0.4259, 0.931, 0.4299, 0.9476, 0.4063, 0.9504, 0.3986, 0.9701, 0.3948, 0.9725, 0.3987, 0.9725, 0.3987, 0.9701, 0.3948, 0.9959, 0.3926, 0.9971, 0.4005, 0.9237, 0.2476, 0.9135, 0.2461, 0.9158, 0.2284, 0.9264, 0.2292, 0.9274, 0.2796, 0.9188, 0.2765, 0.9135, 0.2461, 0.9237, 0.2476, 0.9264, 0.2292, 0.9158, 0.2284, 0.9164, 0.2233, 0.9274, 0.2215, 0.9188, 0.2765, 0.91, 0.2849, 0.9032, 0.2454, 0.9135, 0.2461, 0.9158, 0.2284, 0.9054, 0.2272, 0.9069, 0.2215, 0.9164, 0.2233, 0.918, 0.4671, 0.9082, 0.4663, 0.9174, 0.4276, 0.9225, 0.4259, 0.9504, 0.3986, 0.9494, 0.3948, 0.9701, 0.391, 0.9701, 0.3948, 0.9701, 0.3948, 0.9701, 0.391, 0.9895, 0.3841, 0.9959, 0.3926, 0.9135, 0.2461, 0.9032, 0.2454, 0.9054, 0.2272, 0.9158, 0.2284, 0.91, 0.2849, 0.9123, 0.3129, 0.8861, 0.2447, 0.9032, 0.2454, 0.9054, 0.2272, 0.8872, 0.2327, 0.8894, 0.2193, 0.9069, 0.2215, 0.9082, 0.4663, 0.8906, 0.4694, 0.9147, 0.4094, 0.9174, 0.4276, 0.9494, 0.3948, 0.9492, 0.3824, 0.9586, 0.3681, 0.9701, 0.391, 0.9701, 0.391, 0.9586, 0.3681, 0.9711, 0.3683, 0.9895, 0.3841, 0.9032, 0.2454, 0.8861, 0.2447, 0.8872, 0.2327, 0.9054, 0.2272, 0.8906, 0.4694, 0.8873, 0.3834, 0.9088, 0.3813, 0.9147, 0.4094, 0.9492, 0.3824, 0.9428, 0.364, 0.9557, 0.3596, 0.9586, 0.3681, 0.9586, 0.3681, 0.9557, 0.3596, 0.9673, 0.3553, 0.9711, 0.3683, 0.985, 0.9225, 0.8559, 0.9225, 0.8533, 0.9008, 0.9883, 0.9048, 0.9123, 0.3129, 0.9062, 0.332, 0.8864, 0.3312, 0.8861, 0.2447, 0.9883, 0.9048, 0.8533, 0.9008, 0.8556, 0.8793, 0.9839, 0.8851, 0.9062, 0.332, 0.908, 0.3437, 0.8864, 0.3465, 0.8864, 0.3312, 0.8533, 0.9008, 0.8346, 0.8992, 0.8346, 0.8811, 0.8556, 0.8793, 0.8873, 0.3834, 0.8868, 0.3694, 0.9084, 0.3697, 0.9088, 0.3813, 0.9428, 0.364, 0.9434, 0.3558, 0.9535, 0.3551, 0.9557, 0.3596, 0.9557, 0.3596, 0.9535, 0.3551, 0.9608, 0.3503, 0.9673, 0.3553, 0.8559, 0.9225, 0.8342, 0.9153, 0.8346, 0.8992, 0.8533, 0.9008, 0.9133, 0.3555, 0.9084, 0.3697, 0.8868, 0.3694, 0.8861, 0.3573, 0.8864, 0.3465, 0.908, 0.3437, 0.8882, 0.8636, 0.8738, 0.8573, 0.8738, 0.8204, 0.8918, 0.8189, 0.9104, 0.8215, 0.9029, 0.8581, 0.7269, 0.7767, 0.7255, 0.799, 0.7206, 0.7956, 0.7155, 0.7755, 0.6894, 0.7794, 0.6998, 0.8026, 0.6933, 0.8075, 0.6786, 0.7843, 0.6978, 0.7769, 0.7027, 0.7996, 0.6998, 0.8026, 0.6894, 0.7794, 0.7155, 0.7755, 0.7206, 0.7956, 0.7027, 0.7996, 0.6978, 0.7769, 0.7836, 0.9082, 0.7838, 0.8817, 0.8171, 0.8781, 0.8077, 0.9127, 0.6578, 0.8988, 0.6498, 0.8711, 0.6686, 0.8775, 0.6708, 0.9003, 0.7201, 0.8991, 0.7232, 0.8763, 0.7435, 0.8793, 0.739, 0.903, 0.739, 0.903, 0.7435, 0.8793, 0.7838, 0.8817, 0.7836, 0.9082, 0.7435, 0.8793, 0.7436, 0.8578, 0.7862, 0.8595, 0.7838, 0.8817, 0.7838, 0.8817, 0.7862, 0.8595, 0.8148, 0.846, 0.8171, 0.8781, 0.7232, 0.8763, 0.7236, 0.8553, 0.7436, 0.8578, 0.7435, 0.8793, 0.6696, 0.8563, 0.6702, 0.842, 0.7083, 0.8418, 0.7081, 0.8573, 0.7862, 0.8595, 0.7863, 0.844, 0.8086, 0.8335, 0.8148, 0.846, 0.6523, 0.8451, 0.6526, 0.8335, 0.6702, 0.842, 0.6696, 0.8563, 0.7236, 0.8553, 0.7261, 0.8418, 0.744, 0.8428, 0.7436, 0.8578, 0.7081, 0.8573, 0.7083, 0.8418, 0.7261, 0.8418, 0.7236, 0.8553, 0.4308, 0.2649, 0.4128, 0.2654, 0.4129, 0.1638, 0.4276, 0.1627, 0.4128, 0.2654, 0.3839, 0.2665, 0.3833, 0.1643, 0.4129, 0.1638, 0.7401, 0.1191, 0.7664, 0.1191, 0.7638, 0.1556, 0.7401, 0.1555, 0.7664, 0.1191, 0.7937, 0.1191, 0.7884, 0.1557, 0.7638, 0.1556, 0.7401, 0.1555, 0.7638, 0.1556, 0.7609, 0.1804, 0.7401, 0.1804, 0.7638, 0.1556, 0.7884, 0.1557, 0.7829, 0.1808, 0.7609, 0.1804, 0.7401, 0.1804, 0.7609, 0.1804, 0.7556, 0.2347, 0.7401, 0.2337, 0.7609, 0.1804, 0.7829, 0.1808, 0.7718, 0.2356, 0.7556, 0.2347, 0.5147, 0.9281, 0.5236, 0.931, 0.5303, 0.9453, 0.5147, 0.9478, 0.5236, 0.931, 0.5327, 0.9326, 0.5465, 0.9435, 0.5303, 0.9453, 0.7401, 0.2337, 0.7556, 0.2347, 0.7532, 0.2686, 0.7401, 0.2664, 0.7556, 0.2347, 0.7718, 0.2356, 0.7671, 0.2706, 0.7532, 0.2686, 0.7401, 0.02453, 0.7682, 0.02501, 0.7676, 0.03183, 0.7401, 0.03266, 0.7682, 0.02501, 0.7972, 0.02738, 0.7988, 0.0332, 0.7676, 0.03183, 0.7401, 0.2664, 0.7532, 0.2686, 0.7499, 0.2961, 0.7401, 0.2944, 0.7532, 0.2686, 0.7671, 0.2706, 0.7601, 0.2978, 0.7499, 0.2961, 0.7401, 0.03266, 0.7676, 0.03183, 0.7675, 0.07673, 0.7401, 0.07775, 0.7676, 0.03183, 0.7988, 0.0332, 0.7954, 0.07627, 0.7675, 0.07673, 0.3761, 0.1247, 0.4067, 0.1267, 0.3833, 0.1643, 0.3843, 0.1574, 0.4067, 0.1267, 0.4281, 0.1258, 0.4129, 0.1638, 0.3833, 0.1643, 0.7401, 0.07775, 0.7675, 0.07673, 0.7664, 0.1191, 0.7401, 0.1191, 0.7675, 0.07673, 0.7954, 0.07627, 0.7937, 0.1191, 0.7664, 0.1191, 0.3851, 0.5093, 0.3913, 0.5102, 0.3981, 0.5526, 0.3852, 0.5576, 0.3913, 0.5102, 0.4167, 0.5132, 0.4126, 0.5422, 0.3981, 0.5526, 0.3852, 0.5741, 0.4109, 0.5768, 0.4117, 0.5934, 0.3852, 0.5916, 0.4109, 0.5768, 0.4395, 0.5787, 0.4394, 0.6069, 0.4117, 0.5934, 0.3852, 0.5916, 0.4117, 0.5934, 0.4097, 0.6302, 0.3852, 0.6275, 0.4117, 0.5934, 0.4394, 0.6069, 0.4359, 0.6323, 0.4097, 0.6302, 0.3839, 0.2719, 0.3839, 0.2665, 0.4078, 0.3503, 0.3846, 0.3548, 0.3839, 0.2665, 0.4128, 0.2654, 0.4255, 0.3474, 0.4078, 0.3503, 0.3852, 0.6275, 0.4097, 0.6302, 0.4073, 0.6789, 0.3853, 0.6753, 0.4097, 0.6302, 0.4359, 0.6323, 0.4307, 0.6813, 0.4073, 0.6789, 0.385, 0.445, 0.4024, 0.4401, 0.406, 0.4637, 0.385, 0.4722, 0.4024, 0.4401, 0.4226, 0.4343, 0.4275, 0.4593, 0.406, 0.4637, 0.3853, 0.6753, 0.4073, 0.6789, 0.4032, 0.7341, 0.3853, 0.7305, 0.4073, 0.6789, 0.4307, 0.6813, 0.4222, 0.7367, 0.4032, 0.7341, 0.385, 0.4722, 0.406, 0.4637, 0.4002, 0.4901, 0.3851, 0.5063, 0.406, 0.4637, 0.4275, 0.4593, 0.4155, 0.4889, 0.4002, 0.4901, 0.3851, 0.5063, 0.4002, 0.4901, 0.3913, 0.5102, 0.3851, 0.5093, 0.4002, 0.4901, 0.4155, 0.4889, 0.4167, 0.5132, 0.3913, 0.5102, 0.4078, 0.3503, 0.4255, 0.3474, 0.4289, 0.3672, 0.4088, 0.3697, 0.4088, 0.3697, 0.4289, 0.3672, 0.4226, 0.4343, 0.4024, 0.4401, 0.3846, 0.3548, 0.4078, 0.3503, 0.4088, 0.3697, 0.3847, 0.3736, 0.3847, 0.3736, 0.4088, 0.3697, 0.4024, 0.4401, 0.385, 0.445, 0.517, 0.3333, 0.5876, 0.3069, 0.6015, 0.3238, 0.5077, 0.3718, 0.5077, 0.3718, 0.6015, 0.3238, 0.6146, 0.3405, 0.4979, 0.4058, 0.4451, 0.3459, 0.517, 0.3333, 0.5077, 0.3718, 0.4501, 0.3669, 0.4501, 0.3669, 0.5077, 0.3718, 0.4979, 0.4058, 0.4449, 0.4286, 0.4255, 0.3474, 0.4451, 0.3459, 0.4501, 0.3669, 0.4289, 0.3672, 0.4289, 0.3672, 0.4501, 0.3669, 0.4449, 0.4286, 0.4226, 0.4343, 0.08864, 0.1164, 0.112, 0.1182, 0.112, 0.125, 0.0872, 0.1233, 0.0872, 0.1233, 0.112, 0.125, 0.112, 0.1313, 0.08594, 0.1299, 0.05995, 0.1051, 0.08864, 0.1164, 0.0872, 0.1233, 0.05872, 0.1112, 0.05872, 0.1112, 0.0872, 0.1233, 0.08594, 0.1299, 0.05751, 0.1171, 0.05102, 0.1016, 0.05995, 0.1051, 0.05872, 0.1112, 0.04703, 0.1069, 0.04703, 0.1069, 0.05872, 0.1112, 0.05751, 0.1171, 0.04305, 0.1123, 0.3981, 0.5526, 0.4126, 0.5422, 0.4395, 0.5787, 0.4109, 0.5768, 0.3852, 0.5576, 0.3981, 0.5526, 0.4109, 0.5768, 0.3852, 0.5741, 0.554, 0.5625, 0.6859, 0.5744, 0.6807, 0.6028, 0.553, 0.5848, 0.4671, 0.5489, 0.554, 0.5625, 0.553, 0.5848, 0.4732, 0.582, 0.4126, 0.5422, 0.4671, 0.5489, 0.4732, 0.582, 0.4395, 0.5787, 0.08613, 0.1833, 0.112, 0.1836, 0.112, 0.1887, 0.08656, 0.1888, 0.05465, 0.183, 0.08613, 0.1833, 0.08656, 0.1888, 0.05611, 0.1902, 0.01522, 0.1837, 0.05465, 0.183, 0.05611, 0.1902, 0.01626, 0.1932, 0.5303, 0.9453, 0.5465, 0.9435, 0.5616, 0.9863, 0.5376, 0.987, 0.5147, 0.9478, 0.5303, 0.9453, 0.5376, 0.987, 0.5147, 0.988, 0.5858, 0.9431, 0.6227, 0.9358, 0.6512, 0.9626, 0.6056, 0.981, 0.5633, 0.9401, 0.5858, 0.9431, 0.6056, 0.981, 0.5863, 0.9861, 0.5465, 0.9435, 0.5633, 0.9401, 0.5863, 0.9861, 0.5616, 0.9863, 0.2678, 0.9399, 0.2191, 0.9403, 0.2191, 0.9037, 0.2926, 0.9074, 0.2898, 0.942, 0.2678, 0.9399, 0.2926, 0.9074, 0.3191, 0.9083, 0.3571, 0.9534, 0.2898, 0.942, 0.3191, 0.9083, 0.3526, 0.9143, 0.5878, 0.9302, 0.5841, 0.9085, 0.6188, 0.9017, 0.6246, 0.9203, 0.3525, 0.9694, 0.3502, 0.9894, 0.2961, 0.9826, 0.2946, 0.9606, 0.5415, 0.9205, 0.547, 0.9016, 0.5841, 0.9085, 0.5878, 0.9302, 0.4829, 0.8995, 0.4935, 0.8833, 0.547, 0.9016, 0.5415, 0.9205, 0.27, 0.9651, 0.267, 0.9841, 0.2531, 0.9856, 0.2559, 0.9663, 0.2946, 0.9606, 0.2961, 0.9826, 0.267, 0.9841, 0.27, 0.9651, 0.9519, 0.1538, 0.9515, 0.1843, 0.9375, 0.1564, 0.9425, 0.155, 0.3853, 0.7305, 0.3853, 0.8013, 0.3674, 0.7342, 0.3674, 0.7342, 0.3853, 0.8013, 0.3626, 0.8033, 0.3485, 0.7367, 0.9519, 0.1538, 0.9613, 0.1553, 0.9662, 0.1568, 0.9515, 0.1843, 0.3853, 0.7305, 0.4032, 0.7341, 0.3853, 0.8013, 0.4032, 0.7341, 0.4222, 0.7367, 0.4081, 0.8033, 0.3853, 0.8013])
me_sphere.materials.append(mat_material_001)
me_sphere.use_remesh_preserve_volume = False
me_sphere.use_remesh_preserve_attributes = False
me_sphere.use_mirror_vertex_groups = False
me_sphere.update()

# ---- objects
ob_obj_emohair_000 = bpy.data.objects.new('obj.emoHair.000', me_sphere_001)
ob_obj_firstpirate_000 = bpy.data.objects.new('obj.firstPirate.000', me_sphere)
ob_camera = bpy.data.objects.new('Camera', cam_camera)

# ---- transforms, parenting, visibility, modifiers, constraints
ob_obj_emohair_000.location = (0.0, 0.0, 0.0)
ob_obj_emohair_000.rotation_mode = 'QUATERNION'
ob_obj_emohair_000.rotation_quaternion = (1.0, 0.0, 0.0, 0.0)
ob_obj_emohair_000.lineart.crease_threshold = 0.0
ob_obj_firstpirate_000.location = (0.0, 0.0, 0.0)
ob_obj_firstpirate_000.rotation_mode = 'QUATERNION'
ob_obj_firstpirate_000.rotation_quaternion = (1.0, 0.0, 0.0, 0.0)
ob_obj_firstpirate_000.lineart.crease_threshold = 0.0
ob_camera.location = (7.481, -6.508, 5.344)
ob_camera.rotation_euler = (1.109, 0.01082, 0.8149)
ob_camera.lock_rotations_4d = False
ob_camera.empty_display_type = 'ARROWS'
ob_camera.color = (0.0, 0.0, 0.0, 0.0)
ob_camera.display_type = 'WIRE'
ob_camera.lineart.crease_threshold = 0.0

# ---- collection membership
col_collection_1.objects.link(ob_obj_emohair_000)
col_collection_1.objects.link(ob_obj_firstpirate_000)
col_collection_1.objects.link(ob_camera)

# ---- scene / render settings (as saved in the file)
scene.camera = ob_camera
scene.frame_start = 1; scene.frame_end = 250; scene.frame_set(10)
scene.render.engine = 'BLENDER_EEVEE_NEXT'
scene.render.image_settings.color_mode = 'RGB'
scene.render.image_settings.compression = 90
scene.render.resolution_percentage = 50
scene.render.dither_intensity = 0.0
scene.cycles.use_denoising = False
scene.cycles.samples = 10
scene.cycles.sampling_pattern = 'TABULATED_SOBOL'
scene.cycles.light_sampling_threshold = 0.0
scene.cycles.use_adaptive_sampling = False
scene.cycles.use_light_tree = False
scene.cycles.blur_glossy = 0.0
scene.cycles.volume_bounces = 1
scene.cycles.pixel_filter_type = 'GAUSSIAN'
scene.cycles.sample_clamp_indirect = 0.0
scene.view_settings.view_transform = 'Standard'
bpy.context.view_layer.update()

# ---- added for rendering (the .blend has no usable light): sun
light_auto_sun = bpy.data.lights.new('AutoSun', 'SUN')
light_auto_sun.energy = 3.0
light_auto_sun.angle = 0.0523599
ob_auto_sun = bpy.data.objects.new('AutoSun', light_auto_sun)
scene.collection.objects.link(ob_auto_sun)
ob_auto_sun.rotation_euler = (0.872665, 0.174533, 0.523599)
bpy.context.view_layer.update()

